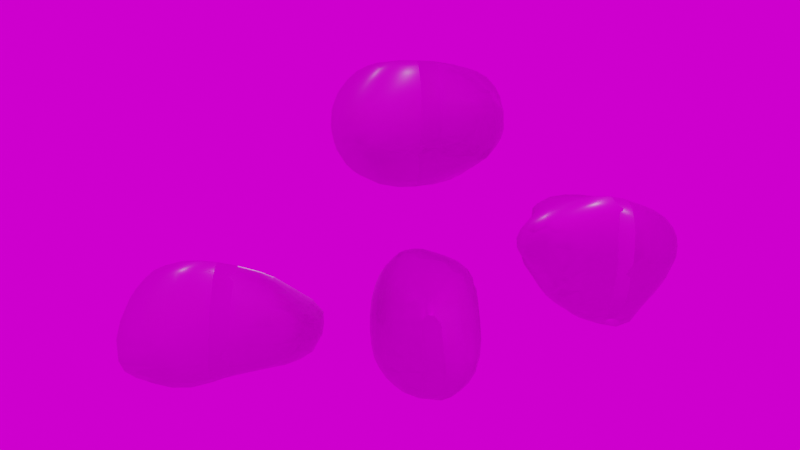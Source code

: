 # Source: Rocks-and-Trees.blend  (saved by Blender 3.6.11; exported with 4.5.12 LTS)
import bpy
from mathutils import Matrix  # noqa: F401  (used for matrix-valued properties, if any)

bpy.ops.wm.read_factory_settings(use_empty=True)
scene = bpy.context.scene
scene.name = 'Scene'

# ---- collections
col_lighting_rig = bpy.data.collections.new('Lighting Rig'); scene.collection.children.link(col_lighting_rig)
col_rocks = bpy.data.collections.new('Rocks'); scene.collection.children.link(col_rocks)

# ---- images (referenced by path relative to the original .blend; pixels are not part of the script)
import os
ASSET_DIR = os.environ.get("B2B_ASSET_DIR", "")  # directory of the original .blend (textures are referenced by path, not embedded)
HERE = os.path.dirname(os.path.abspath(__file__))  # packed textures are extracted next to this script under _unpacked/

def load_image(name, relpath, width, height, colorspace="sRGB"):
    """Load a texture the original file referenced (path relative to the .blend, or extracted next to this script)."""
    p = next((c for c in (os.path.join(HERE, relpath), os.path.join(ASSET_DIR, relpath)) if relpath and os.path.exists(c)), "")
    if p:
        img = bpy.data.images.load(p, check_existing=True)
        img.name = name
    else:  # same state as the original file: an image datablock whose file is absent (Cycles renders it pink)
        img = bpy.data.images.new(name, width, height)
        img.source = "FILE"
        img.filepath = "//" + (relpath or name)
    img.colorspace_settings.name = colorspace
    return img
img_rock_08_nor_gl_2k_exr = load_image('rock_08_nor_gl_2k.exr', 'Textures/HDRI/Rock/Rock8-polyhaven/textures/rock_08_nor_gl_2k.exr', 1024, 1024, 'Non-Color')
img_rock_08_disp_2k_png = load_image('rock_08_disp_2k.png', 'Textures/HDRI/Rock/Rock8-polyhaven/textures/rock_08_disp_2k.png', 1024, 1024, 'sRGB')
img_rock_08_diff_2k_jpg = load_image('rock_08_diff_2k.jpg', 'Textures/HDRI/Rock/Rock8-polyhaven/textures/rock_08_diff_2k.jpg', 1024, 1024, 'sRGB')
img_rock_08_rough_2k_jpg = load_image('rock_08_rough_2k.jpg', 'Textures/HDRI/Rock/Rock8-polyhaven/textures/rock_08_rough_2k.jpg', 1024, 1024, 'sRGB')
img_slate2_tiled_albedo2_png = load_image('slate2-tiled-albedo2.png', 'Textures/PBR/slate2-tiled/slate2-tiled-albedo2.png', 1024, 1024, 'sRGB')
img_slate2_tiled_rough_png = load_image('slate2-tiled-rough.png', 'Textures/PBR/slate2-tiled/slate2-tiled-rough.png', 1024, 1024, 'Non-Color')
img_slate2_tiled_ogl_png = load_image('slate2-tiled-ogl.png', 'Textures/PBR/slate2-tiled/slate2-tiled-ogl.png', 1024, 1024, 'Non-Color')
img_slate2_tiled_height_png = load_image('slate2-tiled-height.png', 'Textures/PBR/slate2-tiled/slate2-tiled-height.png', 1024, 1024, 'Non-Color')
img_felsenlabyrinth_4k_hdr = load_image('felsenlabyrinth_4k.hdr', 'Textures/HDRI/felsenlabyrinth_4k.hdr', 1024, 1024, 'Linear Rec.709')

# ---- materials (node trees are filled in below, after node groups)
mat_rock = bpy.data.materials.new('Rock')
mat_material_001 = bpy.data.materials.new('Material.001')
mat_material_001.displacement_method = 'BOTH'

# ---- material node trees
mat_rock.use_nodes = True; mat_rock.node_tree.nodes.clear()
_N = mat_rock.node_tree.nodes; _L = mat_rock.node_tree.links
n0 = _N.new('ShaderNodeBsdfPrincipled'); n0.name = 'Principled BSDF'; n0.location = (65, 690)
n0.distribution = 'GGX'
n0.subsurface_method = 'RANDOM_WALK_SKIN'
n0.inputs[3].default_value = 1.45
n0.inputs[27].default_value = (0.0, 0.0, 0.0, 1.0)
n0.inputs[28].default_value = 1.0
n1 = _N.new('ShaderNodeOutputMaterial'); n1.name = 'Material Output'; n1.location = (355, 690)
n2 = _N.new('ShaderNodeNormalMap'); n2.name = 'Normal Map'; n2.location = (-136, 119)
n3 = _N.new('ShaderNodeTexImage'); n3.name = 'Image Texture.001'; n3.location = (-434, 19)
n3.image = img_rock_08_nor_gl_2k_exr
n3.projection = 'BOX'
n4 = _N.new('ShaderNodeTexImage'); n4.name = 'Image Texture.002'; n4.location = (-437, 370)
n4.image = img_rock_08_disp_2k_png
n4.projection = 'BOX'
n5 = _N.new('ShaderNodeTexImage'); n5.name = 'Image Texture.003'; n5.location = (-437, 1004)
n5.image = img_rock_08_diff_2k_jpg
n5.projection = 'BOX'
n6 = _N.new('ShaderNodeMapping'); n6.name = 'Mapping'; n6.location = (-810, 447)
n6.inputs[1].default_value = (0.0, -0.1, 0.0)
n7 = _N.new('ShaderNodeTexCoord'); n7.name = 'Texture Coordinate'; n7.location = (-1001, 448)
n8 = _N.new('ShaderNodeTexImage'); n8.name = 'Image Texture'; n8.location = (-435, 673)
n8.image = img_rock_08_rough_2k_jpg
_L.new(n0.outputs[0], n1.inputs[0])
_L.new(n5.outputs[0], n0.inputs[0])
_L.new(n7.outputs[0], n6.inputs[0])
_L.new(n6.outputs[0], n5.inputs[0])
_L.new(n2.outputs[0], n0.inputs[5])
_L.new(n3.outputs[0], n2.inputs[1])
_L.new(n6.outputs[0], n3.inputs[0])
_L.new(n6.outputs[0], n4.inputs[0])
_L.new(n4.outputs[0], n0.inputs[2])
n1.is_active_output = True
mat_material_001.use_nodes = True; mat_material_001.node_tree.nodes.clear()
_N = mat_material_001.node_tree.nodes; _L = mat_material_001.node_tree.links
n0 = _N.new('NodeFrame'); n0.name = 'Frame'; n0.location = (-1225, 81)
n0.label = 'Mapping'
n0.width = 400
n1 = _N.new('NodeFrame'); n1.name = 'Frame.001'; n1.location = (-773, 429)
n1.label = 'Textures'
n1.width = 358
n2 = _N.new('ShaderNodeBsdfPrincipled'); n2.name = 'Principled BSDF'; n2.location = (10, 300)
n2.distribution = 'GGX'
n2.subsurface_method = 'RANDOM_WALK_SKIN'
n2.inputs[3].default_value = 1.45
n2.inputs[27].default_value = (0.0, 0.0, 0.0, 1.0)
n2.inputs[28].default_value = 1.0
n3 = _N.new('ShaderNodeMapping'); n3.name = 'Mapping'; n3.location = (230, -40)
n4 = _N.new('ShaderNodeTexCoord'); n4.name = 'Texture Coordinate'; n4.location = (30, -40)
n5 = _N.new('ShaderNodeTexImage'); n5.name = 'Image Texture.001'; n5.location = (86, -40)
n5.label = 'Base Color'
n5.image = img_slate2_tiled_albedo2_png
n5.projection = 'BOX'
n6 = _N.new('NodeReroute'); n6.name = 'Reroute'; n6.location = (36, -430)
n6.width = 16
n6.socket_idname = 'NodeSocketVector'
n7 = _N.new('ShaderNodeNormalMap'); n7.name = 'Normal Map'; n7.location = (-289, -286)
n8 = _N.new('ShaderNodeTexImage'); n8.name = 'Image Texture.003'; n8.location = (79, -344)
n8.label = 'Roughness'
n8.image = img_slate2_tiled_rough_png
n8.projection = 'BOX'
n9 = _N.new('ShaderNodeTexImage'); n9.name = 'Image Texture.005'; n9.location = (89, -679)
n9.image = img_slate2_tiled_ogl_png
n9.projection = 'BOX'
n10 = _N.new('ShaderNodeOutputMaterial'); n10.name = 'Material Output'; n10.location = (488, -255)
n11 = _N.new('ShaderNodeTexImage'); n11.name = 'Image Texture'; n11.location = (82, -1019)
n11.label = 'Displacement'
n11.image = img_slate2_tiled_height_png
n11.projection = 'BOX'
n12 = _N.new('ShaderNodeDisplacement'); n12.name = 'Displacement'; n12.location = (110, -376)
n12.inputs[2].default_value = 0.2
n3.parent = n0
n4.parent = n0
n5.parent = n1
n6.parent = n1
n8.parent = n1
n9.parent = n1
n11.parent = n1
_L.new(n2.outputs[0], n10.inputs[0])
_L.new(n11.outputs[0], n12.inputs[0])
_L.new(n12.outputs[0], n10.inputs[2])
_L.new(n5.outputs[0], n2.inputs[0])
_L.new(n8.outputs[0], n2.inputs[2])
_L.new(n6.outputs[0], n5.inputs[0])
_L.new(n6.outputs[0], n8.inputs[0])
_L.new(n6.outputs[0], n11.inputs[0])
_L.new(n3.outputs[0], n6.inputs[0])
_L.new(n6.outputs[0], n9.inputs[0])
_L.new(n7.outputs[0], n2.inputs[5])
_L.new(n9.outputs[0], n7.inputs[1])
_L.new(n4.outputs[0], n3.inputs[0])
n10.is_active_output = True

# ---- world
world_world = bpy.data.worlds.new('World'); scene.world = world_world
world_world.use_nodes = True; world_world.node_tree.nodes.clear()
_N = world_world.node_tree.nodes; _L = world_world.node_tree.links
n0 = _N.new('ShaderNodeOutputWorld'); n0.name = 'World Output'; n0.location = (300, 300)
n1 = _N.new('ShaderNodeBackground'); n1.name = 'Background'; n1.location = (10, 300)
n2 = _N.new('ShaderNodeTexEnvironment'); n2.name = 'Environment Texture'; n2.location = (-316, 305)
n2.image = img_felsenlabyrinth_4k_hdr
_L.new(n1.outputs[0], n0.inputs[0])
_L.new(n2.outputs[0], n1.inputs[0])
n0.is_active_output = True
world_world.color = (0.05088, 0.05088, 0.05088)
world_world.use_sun_shadow = False
world_world.sun_shadow_jitter_overblur = 0.0

# ---- cameras
cam_camera = bpy.data.cameras.new('Camera')
cam_camera.clip_end = 100.0
cam_camera.ortho_scale = 7.314

# ---- lights
light_light = bpy.data.lights.new('Light', 'POINT')
light_light.transmission_factor = 0.0
light_light.energy = 1000.0
light_light.shadow_soft_size = 0.1
light_light.shadow_maximum_resolution = 0.006
light_light.use_absolute_resolution = True
light_light_001 = bpy.data.lights.new('Light.001', 'POINT')
light_light_001.transmission_factor = 0.0
light_light_001.energy = 1000.0
light_light_001.shadow_soft_size = 0.1
light_light_001.shadow_maximum_resolution = 0.006
light_light_001.use_absolute_resolution = True
light_light_002 = bpy.data.lights.new('Light.002', 'POINT')
light_light_002.transmission_factor = 0.0
light_light_002.energy = 1000.0
light_light_002.shadow_soft_size = 0.1
light_light_002.shadow_maximum_resolution = 0.006
light_light_002.use_absolute_resolution = True

# ---- meshes
me_cube = bpy.data.meshes.new('Cube')
me_cube.from_pydata([(-1.007, -1.06, -0.4004), (-1.039, -1.085, -0.1478), (-0.9857, -0.7443, -0.6897), (-1.039, -0.8399, -0.4833), (-1.094, -0.8265, -0.158), (-1.008, -0.4905, -0.7125), (-1.08, -0.5075, -0.459), (-1.122, -0.5064, -0.1463), (-1.008, -0.1799, -0.7155), (-1.083, -0.1798, -0.4451), (-1.12, -0.1797, -0.1331), (-0.6597, -1.349, -0.7115), (-0.7264, -1.418, -0.4881), (-0.7892, -1.486, -0.1633), (-0.6417, -1.049, -1.022), (-0.744, -1.159, -0.8145), (-0.8963, -1.19, -0.514), (-0.9421, -1.281, -0.1643), (-0.7117, -0.8283, -1.08), (-0.876, -0.8584, -0.833), (-0.9499, -0.9786, -0.6251), (-0.7491, -0.524, -1.161), (-0.8981, -0.5137, -0.9236), (-0.6367, -0.08886, -1.472), (-0.7484, -0.1909, -1.246), (-0.9003, -0.1812, -0.9612), (-0.3699, -1.71, -0.3834), (-0.4253, -1.757, -0.1618), (-0.3518, -1.296, -0.9964), (-0.4605, -1.412, -0.8066), (-0.4827, -1.592, -0.4968), (-0.5932, -1.652, -0.1628), (-0.2921, -1.012, -1.389), (-0.4247, -1.115, -1.144), (-0.5584, -1.249, -0.9311), (-0.3436, -0.8619, -1.559), (-0.5269, -0.8497, -1.296), (-0.4067, -0.6163, -1.74), (-0.5873, -0.5755, -1.407), (-0.4892, -0.2484, -1.746), (-0.6192, -0.3349, -1.458), (-0.1431, -1.745, -0.4137), (-0.1263, -1.851, -0.1611), (-0.1527, -1.316, -1.009), (-0.1619, -1.463, -0.8129), (-0.1526, -1.634, -0.5743), (-0.0907, -1.04, -1.466), (-0.1313, -1.166, -1.197), (-0.08913, -0.9049, -1.777), (0.05456, -0.5768, -2.386), (-0.09898, -0.6855, -2.135), (-0.002537, -0.309, -2.427), (-0.2177, -0.312, -2.212), (-1.034, -1.072, 0.15), (-0.9947, -1.046, 0.3902), (-1.091, -0.815, 0.1667), (-1.037, -0.8194, 0.4844), (-0.978, -0.7287, 0.7096), (-1.123, -0.5017, 0.1764), (-1.085, -0.4985, 0.4851), (-1.014, -0.4895, 0.748), (-1.125, -0.1782, 0.1879), (-1.091, -0.1757, 0.5008), (-1.009, -0.173, 0.8052), (-0.9138, -0.05537, 0.9784), (-0.786, -1.488, 0.1647), (-0.7372, -1.444, 0.4264), (-0.9312, -1.277, 0.1731), (-0.8575, -1.216, 0.5214), (-0.7533, -1.124, 0.7823), (-0.9291, -0.9727, 0.6336), (-0.8337, -0.8639, 0.8728), (-0.6967, -0.7614, 1.082), (-0.8938, -0.5457, 0.9435), (-0.7329, -0.5144, 1.13), (-0.9124, -0.3012, 0.9701), (-0.7792, -0.1808, 1.124), (-0.4254, -1.788, 0.1692), (-0.3595, -1.772, 0.416), (-0.6023, -1.658, 0.172), (-0.513, -1.588, 0.539), (-0.3982, -1.509, 0.7698), (-0.6512, -1.368, 0.6721), (-0.5035, -1.266, 0.9259), (-0.364, -1.133, 1.141), (-0.623, -1.014, 1.016), (-0.4693, -0.8894, 1.202), (-0.4704, -0.5517, 1.295), (-0.4873, -0.1921, 1.315), (-0.1085, -1.915, 0.1759), (-0.08172, -1.841, 0.5313), (0.07952, -1.791, 0.6923), (-0.1934, -1.726, 0.6433), (-0.06832, -1.65, 0.8241), (-0.08431, -1.396, 1.076), (-0.06801, -1.213, 1.231), (-0.09288, -0.9414, 1.364), (-0.1157, -0.5863, 1.445), (-0.1364, -0.1809, 1.468), (-0.0351, -0.03488, 1.516), (-0.9839, 0.116, -0.695), (-1.048, 0.1331, -0.4323), (-1.084, 0.1346, -0.122), (-0.9369, 0.3368, -0.6635), (-0.9655, 0.4258, -0.4355), (-1.01, 0.4244, -0.113), (-0.8792, 0.6225, -0.3421), (-0.9008, 0.6799, -0.09085), (-0.8052, 0.8243, 0.02349), (-0.634, 0.1576, -1.45), (-0.7601, 0.15, -1.203), (-0.8821, 0.1405, -0.9319), (-0.6077, 0.3724, -1.392), (-0.6918, 0.4473, -1.169), (-0.8239, 0.4416, -0.8414), (-0.856, 0.5452, -0.5939), (-0.616, 0.6261, -1.061), (-0.6749, 0.6741, -0.8155), (-0.7414, 0.7364, -0.4894), (-0.7827, 0.7865, -0.2233), (-0.6251, 0.8721, -0.3381), (-0.6762, 0.9161, -0.08286), (-0.4539, 0.1481, -1.743), (-0.4299, 0.472, -1.549), (-0.5393, 0.5617, -1.308), (-0.3397, 0.6487, -1.423), (-0.4333, 0.711, -1.18), (-0.4461, 0.8201, -0.8396), (-0.5502, 0.8426, -0.592), (-0.3541, 0.9104, -0.6573), (-0.4344, 0.9387, -0.4287), (-0.4344, 1.018, -0.09339), (0.05895, 0.1079, -2.294), (-0.1517, 0.1141, -2.148), (0.1534, 0.2974, -2.165), (-0.04348, 0.4758, -1.887), (-0.09739, 0.6864, -1.523), (-0.1351, 0.7924, -1.226), (-0.1528, 0.877, -0.9121), (-0.1613, 0.9415, -0.68), (-0.1614, 0.9897, -0.4261), (-0.1608, 1.061, -0.103), (-1.093, 0.1349, 0.1927), (-1.067, 0.1393, 0.4923), (-1.001, 0.151, 0.7611), (-0.8946, 0.1813, 0.9669), (-1.025, 0.4209, 0.197), (-1.007, 0.4246, 0.483), (-0.9519, 0.4337, 0.7332), (-0.8505, 0.4485, 0.9342), (-0.9275, 0.6661, 0.2104), (-0.9176, 0.6704, 0.4805), (-0.8766, 0.6745, 0.7117), (-0.7955, 0.6805, 0.8875), (-0.808, 0.8517, 0.2416), (-0.7984, 0.8731, 0.4902), (-0.7762, 0.8659, 0.7058), (-0.7413, 0.8291, 0.8395), (-0.7315, 0.1584, 1.136), (-0.6864, 0.4593, 1.094), (-0.6471, 0.7179, 1.014), (-0.65, 0.9961, 0.2315), (-0.638, 1.052, 0.5083), (-0.6299, 1.029, 0.7435), (-0.6193, 0.9079, 0.8991), (-0.5402, 1.138, 0.6), (-0.5423, 1.136, 0.7134), (-0.4881, 0.151, 1.293), (-0.4486, 0.4684, 1.231), (-0.4278, 0.7638, 1.117), (-0.4351, 1.111, 0.2505), (-0.5039, 1.129, 0.445), (-0.4991, 1.085, 0.8342), (-0.4271, 1.011, 0.9667), (-0.3742, 1.178, 0.4132), (-0.4175, 1.188, 0.5673), (-0.4144, 1.166, 0.7686), (-0.3703, 1.124, 0.8909), (-0.2169, 0.1464, 1.418), (-0.05214, 0.1448, 1.488), (-0.1378, 0.449, 1.351), (-0.03682, 0.3138, 1.443), (-0.1437, 0.7847, 1.191), (-0.1666, 1.152, 0.2487), (-0.08985, 1.194, 0.4583), (-0.08587, 1.15, 0.8851), (-0.1606, 1.048, 1.014), (-0.2541, 1.198, 0.4169), (-0.2081, 1.222, 0.5798), (-0.2063, 1.203, 0.7912), (-0.249, 1.137, 0.9053), (0.09989, -1.743, -0.3723), (0.2412, -1.82, -0.1296), (0.04008, -1.302, -0.9939), (0.1294, -1.414, -0.7966), (0.1762, -1.615, -0.4961), (0.3281, -1.703, -0.2469), (0.1833, -1.043, -1.492), (0.1521, -1.166, -1.162), (0.2358, -1.262, -0.9325), (0.2394, -0.9256, -1.837), (0.3169, -0.5926, -2.436), (0.2816, -0.757, -2.203), (0.3447, -0.2955, -2.538), (0.4388, -1.775, -0.01351), (0.3156, -1.369, -0.7002), (0.3873, -1.479, -0.4582), (0.5082, -1.608, -0.1353), (0.4297, -1.002, -1.485), (0.4633, -1.051, -1.203), (0.42, -1.195, -0.8345), (0.5017, -1.28, -0.4936), (0.6168, -1.381, -0.174), (0.6033, -0.8841, -1.746), (0.667, -0.9224, -1.421), (0.5814, -0.5481, -2.408), (0.6994, -0.6538, -2.171), (0.6693, -0.2883, -2.47), (0.9, -0.2857, -2.3), (0.6423, -0.9543, -1.116), (0.6032, -0.9948, -0.8406), (0.6027, -1.048, -0.5042), (0.6907, -1.155, -0.1548), (0.8723, -0.7805, -1.659), (0.8494, -0.8041, -1.306), (0.7677, -0.7661, -0.9086), (0.6891, -0.7656, -0.5226), (0.7271, -0.8832, -0.1498), (1.027, -0.5934, -1.859), (1.128, -0.5481, -1.421), (0.9412, -0.483, -0.9651), (0.7769, -0.5467, -0.6601), (1.162, -0.2706, -1.985), (1.301, -0.2336, -1.52), (1.112, -0.182, -1.086), (0.7111, -0.5972, -0.3788), (0.7486, -0.6394, -0.1214), (0.8698, -0.3343, -0.7482), (0.7594, -0.3923, -0.4872), (0.7629, -0.3831, -0.1487), (0.937, -0.1217, -0.7825), (0.8095, -0.1091, -0.4847), (0.7922, -0.1003, -0.1594), (0.2882, -1.912, 0.1871), (0.3263, -1.892, 0.5424), (0.1995, -1.808, 0.6992), (0.4704, -1.813, 0.6567), (0.3608, -1.705, 0.8473), (0.3773, -1.469, 1.097), (0.3761, -1.297, 1.24), (0.3447, -1.002, 1.42), (0.2947, -0.6258, 1.514), (0.2443, -0.2053, 1.52), (0.109, -0.0435, 1.535), (0.5074, -1.82, 0.2011), (0.541, -1.843, 0.4366), (0.6846, -1.628, 0.2017), (0.7276, -1.684, 0.5538), (0.6818, -1.635, 0.8049), (0.7262, -1.444, 0.07934), (0.8659, -1.512, 0.6966), (0.7963, -1.453, 0.946), (0.7771, -1.259, 1.171), (0.7626, -1.001, 1.327), (0.7031, -0.6335, 1.427), (0.6355, -0.2388, 1.433), (0.8159, -1.495, 0.2988), (0.8618, -1.523, 0.4805), (0.827, -1.292, 0.2034), (0.945, -1.336, 0.5735), (0.992, -1.25, 0.8938), (0.9642, -1.183, 1.1), (0.8664, -0.9772, 0.2036), (1.008, -1.011, 0.5525), (1.08, -0.9292, 0.8816), (0.9981, -0.96, 1.159), (1.092, -0.5806, 0.9896), (0.9838, -0.6155, 1.228), (1.066, -0.2149, 1.018), (0.941, -0.2308, 1.243), (0.8683, -0.6938, 0.1935), (1.006, -0.7336, 0.5017), (1.083, -0.7334, 0.7266), (0.862, -0.4117, 0.1789), (0.9931, -0.4537, 0.4936), (1.082, -0.4982, 0.7608), (0.8694, -0.1156, 0.1734), (0.9837, -0.1452, 0.4967), (1.065, -0.1823, 0.7799), (0.3274, 0.1191, -2.37), (0.4372, 0.245, -2.241), (0.1485, 0.2931, -2.167), (0.3054, 0.4759, -1.971), (0.2486, 0.6894, -1.574), (0.1994, 0.793, -1.256), (0.1613, 0.8883, -0.8757), (0.2556, 0.932, -0.6307), (0.04206, 0.9456, -0.6819), (0.1264, 0.9825, -0.4607), (0.1329, 1.045, -0.1281), (0.6512, -0.008941, -2.408), (0.83, 0.1222, -2.206), (0.7353, 0.4794, -1.777), (0.745, 0.565, -1.475), (0.4664, 0.6563, -1.556), (0.5372, 0.7041, -1.275), (0.4733, 0.8172, -0.8851), (0.4777, 0.8973, -0.5474), (0.5632, 0.9168, -0.3008), (0.3519, 0.9638, -0.3916), (0.4284, 0.9916, -0.1433), (1.12, 0.1155, -1.894), (1.234, 0.1386, -1.482), (1.11, 0.1521, -1.06), (1.015, 0.315, -1.732), (0.9389, 0.4658, -1.351), (0.9162, 0.4803, -0.8925), (0.8386, 0.5955, -0.5476), (0.8221, 0.6476, -0.3172), (0.7258, 0.6469, -1.12), (0.716, 0.7029, -0.8644), (0.7176, 0.7795, -0.5339), (0.7518, 0.8202, -0.1953), (0.6216, 0.9398, -0.05457), (0.9671, 0.1475, -0.7832), (0.8525, 0.1689, -0.4909), (0.8286, 0.1939, -0.169), (0.9274, 0.3643, -0.735), (0.8654, 0.4205, -0.497), (0.8513, 0.4948, -0.1842), (0.8452, 0.6741, -0.07673), (0.3008, 0.1368, 1.469), (0.1163, 0.1417, 1.502), (0.1972, 0.4535, 1.374), (0.0936, 0.3139, 1.452), (0.1721, 0.7886, 1.203), (0.126, 1.114, 0.2143), (0.1066, 1.166, 0.5357), (0.1109, 1.135, 0.8159), (0.1258, 1.014, 1.03), (-0.05131, 1.215, 0.6294), (-0.04951, 1.198, 0.7511), (0.6002, 0.1368, 1.381), (0.5371, 0.4851, 1.282), (0.5859, 0.8974, 0.9422), (0.4911, 0.7981, 1.123), (0.4166, 1.044, 0.1979), (0.4192, 1.066, 0.5211), (0.44, 1.027, 0.8186), (0.362, 0.9683, 1.008), (1.03, 0.1539, 0.993), (0.8922, 0.1436, 1.212), (0.957, 0.6247, 0.6687), (0.9522, 0.5158, 0.8885), (0.803, 0.4812, 1.134), (0.809, 0.8319, 0.1812), (0.8589, 0.7983, 0.5402), (0.7718, 0.7973, 0.8433), (0.7098, 0.7104, 1.054), (0.6437, 0.9609, 0.2041), (0.6577, 0.9596, 0.5044), (0.639, 0.9458, 0.729), (0.8901, 0.1884, 0.1745), (0.9853, 0.1778, 0.508), (1.048, 0.1478, 0.7809), (0.9075, 0.4772, 0.1782), (0.9812, 0.4952, 0.5291), (1.02, 0.4119, 0.7539), (0.8917, 0.6752, 0.1811), (0.9356, 0.6698, 0.434)], [], [(4, 3, 0, 1), (6, 5, 2, 3), (7, 6, 3, 4), (9, 8, 5, 6), (10, 9, 6, 7), (16, 15, 11, 12), (17, 16, 12, 13), (17, 1, 0, 16), (19, 18, 14, 15), (20, 19, 15, 16), (20, 3, 2, 19), (3, 20, 16, 0), (22, 21, 18, 19), (5, 22, 19, 2), (25, 24, 21, 22), (8, 25, 22, 5), (30, 12, 11, 29), (31, 30, 26, 27), (31, 13, 12, 30), (34, 33, 28, 29), (34, 15, 14, 33), (15, 34, 29, 11), (36, 35, 32, 33), (18, 36, 33, 14), (38, 37, 35, 36), (21, 38, 36, 18), (40, 39, 37, 38), (40, 24, 23, 39), (24, 40, 38, 21), (42, 27, 26, 41), (44, 29, 28, 43), (45, 30, 29, 44), (30, 45, 41, 26), (47, 33, 32, 46), (33, 47, 43, 28), (35, 48, 46, 32), (37, 50, 48, 35), (52, 51, 49, 50), (39, 52, 50, 37), (55, 4, 1, 53), (56, 55, 53, 54), (58, 7, 4, 55), (59, 58, 55, 56), (60, 59, 56, 57), (61, 10, 7, 58), (62, 61, 58, 59), (63, 62, 59, 60), (67, 17, 13, 65), (67, 53, 1, 17), (68, 67, 65, 66), (68, 54, 53, 67), (70, 56, 54, 68), (71, 70, 68, 69), (71, 57, 56, 70), (73, 60, 57, 71), (74, 73, 71, 72), (75, 63, 60, 73), (76, 75, 73, 74), (76, 64, 63, 75), (79, 31, 27, 77), (79, 65, 13, 31), (80, 79, 77, 78), (80, 66, 65, 79), (82, 68, 66, 80), (83, 82, 80, 81), (83, 69, 68, 82), (85, 71, 69, 83), (86, 85, 83, 84), (86, 72, 71, 85), (87, 74, 72, 86), (88, 76, 74, 87), (89, 77, 27, 42), (90, 78, 77, 89), (92, 80, 78, 90), (93, 92, 90, 91), (93, 81, 80, 92), (94, 83, 81, 93), (95, 84, 83, 94), (96, 86, 84, 95), (97, 87, 86, 96), (98, 88, 87, 97), (101, 100, 8, 9), (102, 101, 9, 10), (104, 103, 100, 101), (105, 104, 101, 102), (107, 106, 104, 105), (110, 109, 23, 24), (111, 110, 24, 25), (100, 111, 25, 8), (113, 112, 109, 110), (114, 113, 110, 111), (103, 114, 111, 100), (104, 115, 114, 103), (117, 116, 113, 114), (118, 117, 114, 115), (106, 118, 115, 104), (107, 119, 118, 106), (121, 120, 118, 119), (108, 121, 119, 107), (109, 122, 39, 23), (112, 123, 122, 109), (113, 124, 123, 112), (126, 125, 123, 124), (116, 126, 124, 113), (117, 127, 126, 116), (118, 128, 127, 117), (130, 129, 127, 128), (120, 130, 128, 118), (121, 131, 130, 120), (133, 132, 51, 52), (122, 133, 52, 39), (135, 134, 132, 133), (123, 135, 133, 122), (125, 136, 135, 123), (126, 137, 136, 125), (127, 138, 137, 126), (129, 139, 138, 127), (130, 140, 139, 129), (131, 141, 140, 130), (142, 102, 10, 61), (143, 142, 61, 62), (144, 143, 62, 63), (145, 144, 63, 64), (146, 105, 102, 142), (147, 146, 142, 143), (148, 147, 143, 144), (149, 148, 144, 145), (150, 107, 105, 146), (151, 150, 146, 147), (152, 151, 147, 148), (153, 152, 148, 149), (154, 108, 107, 150), (155, 154, 150, 151), (156, 155, 151, 152), (157, 156, 152, 153), (158, 145, 64, 76), (159, 149, 145, 158), (160, 153, 149, 159), (154, 161, 121, 108), (155, 162, 161, 154), (156, 163, 162, 155), (157, 164, 163, 156), (164, 157, 153, 160), (166, 165, 162, 163), (167, 158, 76, 88), (168, 159, 158, 167), (169, 160, 159, 168), (161, 170, 131, 121), (162, 171, 170, 161), (164, 173, 172, 163), (173, 164, 160, 169), (175, 174, 170, 171), (165, 175, 171, 162), (166, 176, 175, 165), (176, 166, 163, 172), (177, 176, 172, 173), (178, 167, 88, 98), (179, 178, 98, 99), (180, 168, 167, 178), (181, 180, 178, 179), (182, 169, 168, 180), (170, 183, 141, 131), (186, 173, 169, 182), (174, 187, 183, 170), (187, 188, 184, 183), (175, 188, 187, 174), (176, 189, 188, 175), (189, 190, 186, 185), (177, 190, 189, 176), (190, 177, 173, 186), (192, 42, 41, 191), (194, 44, 43, 193), (195, 45, 44, 194), (45, 195, 191, 41), (195, 196, 192, 191), (198, 47, 46, 197), (47, 198, 193, 43), (198, 199, 194, 193), (48, 200, 197, 46), (202, 50, 49, 201), (50, 202, 200, 48), (51, 203, 201, 49), (206, 195, 194, 205), (207, 196, 195, 206), (196, 207, 204, 192), (209, 198, 197, 208), (210, 199, 198, 209), (199, 210, 205, 194), (210, 211, 206, 205), (211, 212, 207, 206), (200, 213, 208, 197), (213, 214, 209, 208), (216, 202, 201, 215), (202, 216, 213, 200), (203, 217, 215, 201), (217, 218, 216, 215), (220, 210, 209, 219), (221, 211, 210, 220), (222, 212, 211, 221), (224, 214, 213, 223), (214, 224, 219, 209), (224, 225, 220, 219), (225, 226, 221, 220), (226, 227, 222, 221), (216, 228, 223, 213), (228, 229, 224, 223), (229, 230, 225, 224), (230, 231, 226, 225), (218, 232, 228, 216), (232, 233, 229, 228), (233, 234, 230, 229), (236, 227, 226, 235), (238, 231, 230, 237), (231, 238, 235, 226), (238, 239, 236, 235), (234, 240, 237, 230), (240, 241, 238, 237), (241, 242, 239, 238), (243, 89, 42, 192), (244, 90, 89, 243), (245, 91, 90, 244), (246, 247, 245, 244), (247, 93, 91, 245), (248, 94, 93, 247), (249, 95, 94, 248), (250, 96, 95, 249), (251, 97, 96, 250), (252, 98, 97, 251), (253, 99, 98, 252), (254, 243, 192, 204), (255, 244, 243, 254), (207, 256, 254, 204), (256, 257, 255, 254), (257, 246, 244, 255), (258, 247, 246, 257), (212, 259, 256, 207), (260, 261, 258, 257), (261, 248, 247, 258), (262, 249, 248, 261), (263, 250, 249, 262), (264, 251, 250, 263), (265, 252, 251, 264), (267, 257, 256, 266), (268, 259, 212, 222), (259, 268, 266, 256), (268, 269, 267, 266), (269, 260, 257, 267), (270, 261, 260, 269), (271, 262, 261, 270), (227, 272, 268, 222), (272, 273, 269, 268), (273, 274, 270, 269), (274, 275, 271, 270), (275, 263, 262, 271), (276, 277, 275, 274), (277, 264, 263, 275), (278, 279, 277, 276), (279, 265, 264, 277), (280, 272, 227, 236), (281, 273, 272, 280), (282, 274, 273, 281), (239, 283, 280, 236), (283, 284, 281, 280), (284, 285, 282, 281), (285, 276, 274, 282), (242, 286, 283, 239), (286, 287, 284, 283), (287, 288, 285, 284), (288, 278, 276, 285), (132, 289, 203, 51), (134, 291, 289, 132), (291, 292, 290, 289), (135, 292, 291, 134), (136, 293, 292, 135), (137, 294, 293, 136), (138, 295, 294, 137), (139, 297, 295, 138), (297, 298, 296, 295), (140, 298, 297, 139), (141, 299, 298, 140), (289, 300, 217, 203), (300, 301, 218, 217), (290, 301, 300, 289), (292, 302, 301, 290), (293, 304, 302, 292), (304, 305, 303, 302), (294, 305, 304, 293), (295, 306, 305, 294), (296, 307, 306, 295), (298, 309, 307, 296), (309, 310, 308, 307), (299, 310, 309, 298), (301, 311, 232, 218), (311, 312, 233, 232), (312, 313, 234, 233), (302, 314, 311, 301), (314, 315, 312, 311), (303, 315, 314, 302), (315, 316, 313, 312), (305, 319, 315, 303), (319, 320, 316, 315), (306, 320, 319, 305), (320, 321, 317, 316), (307, 321, 320, 306), (321, 322, 318, 317), (308, 322, 321, 307), (310, 323, 322, 308), (313, 324, 240, 234), (324, 325, 241, 240), (325, 326, 242, 241), (316, 327, 324, 313), (327, 328, 325, 324), (317, 328, 327, 316), (328, 329, 326, 325), (318, 329, 328, 317), (322, 330, 329, 318), (331, 332, 253, 252), (332, 179, 99, 253), (333, 334, 332, 331), (181, 334, 333, 180), (334, 181, 179, 332), (335, 182, 180, 333), (183, 336, 299, 141), (184, 337, 336, 183), (186, 339, 338, 185), (339, 186, 182, 335), (188, 340, 337, 184), (340, 341, 338, 337), (189, 341, 340, 188), (341, 189, 185, 338), (342, 331, 252, 265), (343, 333, 331, 342), (345, 335, 333, 343), (336, 346, 310, 299), (337, 347, 346, 336), (338, 348, 347, 337), (348, 349, 345, 344), (339, 349, 348, 338), (349, 339, 335, 345), (350, 351, 279, 278), (351, 342, 265, 279), (353, 354, 351, 350), (354, 343, 342, 351), (356, 357, 353, 352), (357, 358, 354, 353), (345, 358, 357, 344), (358, 345, 343, 354), (323, 359, 355, 322), (346, 359, 323, 310), (359, 360, 356, 355), (347, 360, 359, 346), (360, 361, 357, 356), (348, 361, 360, 347), (361, 348, 344, 357), (326, 362, 286, 242), (362, 363, 287, 286), (363, 364, 288, 287), (364, 350, 278, 288), (329, 365, 362, 326), (365, 366, 363, 362), (366, 367, 364, 363), (353, 367, 366, 352), (367, 353, 350, 364), (330, 368, 365, 329), (355, 368, 330, 322), (368, 369, 366, 365), (356, 369, 368, 355), (369, 356, 352, 366)])
me_cube.polygons.foreach_set('use_smooth', [True] * 368)
me_cube.materials.append(mat_rock)
me_cube.remesh_voxel_size = 0.35
me_cube.use_mirror_vertex_groups = False
me_cube.update()
me_cube_001 = bpy.data.meshes.new('Cube.001')
me_cube_001.from_pydata([(-1.931, -1.175, -1.139), (-2.001, -1.26, -0.9817), (-2.014, -1.295, -0.6053), (-1.952, -1.221, -0.343), (-1.983, -0.9857, -1.182), (-2.104, -0.9837, -0.9789), (-2.142, -0.9732, -0.6034), (-2.018, -0.9766, -0.2193), (-1.998, -0.6034, -1.186), (-2.162, -0.5982, -0.9741), (-2.228, -0.5894, -0.5968), (-2.149, -0.5815, -0.2273), (-1.964, -0.3068, -1.145), (-2.088, -0.1835, -0.997), (-2.246, -0.2014, -0.5874), (-2.212, -0.1929, -0.2212), (-1.578, -1.555, -1.151), (-1.661, -1.628, -0.9772), (-1.696, -1.658, -0.6057), (-1.625, -1.594, -0.3109), (-1.731, -1.331, -1.202), (-1.859, -1.451, -0.9803), (-1.884, -1.482, -0.6061), (-1.768, -1.381, -0.1964), (-1.766, -0.9891, -1.306), (-1.887, -1.099, -0.09678), (-1.765, -0.6086, -1.304), (-1.792, -0.197, -1.194), (-1.92, -0.05148, -1.102), (-1.186, -1.905, -0.8164), (-1.189, -1.912, -0.6896), (-1.368, -1.63, -1.208), (-1.344, -1.824, -0.9562), (-1.341, -1.868, -0.5824), (-1.393, -1.689, -0.2037), (-1.375, -1.37, -1.348), (-1.524, -1.511, -0.07167), (-1.378, -0.9924, -1.432), (-1.383, -0.6137, -1.406), (-1.383, -0.2271, -1.3), (-0.9878, -1.974, -0.9077), (-1.02, -1.974, -0.5802), (-0.9074, -1.931, -0.3517), (-0.9878, -1.726, -1.279), (-0.9829, -1.9, -1.079), (-1.153, -1.894, -0.4534), (-1.009, -1.862, -0.2321), (-0.992, -1.376, -1.444), (-0.9957, -0.9986, -1.473), (-0.9992, -0.6168, -1.426), (-0.9987, -0.2277, -1.319), (-0.6008, -1.992, -0.9582), (-0.5973, -2.029, -0.6011), (-0.5931, -1.957, -0.2859), (-0.6052, -1.746, -1.284), (-0.6047, -1.907, -1.121), (-0.5879, -1.879, -0.1069), (-0.6085, -1.377, -1.44), (-0.6112, -1.001, -1.446), (-0.6104, -0.6174, -1.394), (-0.6073, -0.2246, -1.3), (-0.2187, -1.94, -0.8676), (-0.2089, -1.993, -0.5975), (-0.2045, -1.956, -0.2642), (-0.2196, -1.691, -1.231), (-0.2219, -1.864, -1.048), (-0.2014, -1.889, -0.08666), (-0.2226, -1.375, -1.345), (-0.2226, -0.9984, -1.371), (-0.2166, -0.6136, -1.333), (-0.2104, -0.2193, -1.261), (-1.949, -0.8498, 0.01117), (-2.001, -0.5759, 0.1004), (-2.027, -0.2203, 0.1927), (-1.933, -0.1103, 0.3621), (-1.645, -1.272, 0.07641), (-1.761, -0.999, 0.1754), (-1.613, -0.8877, 0.4148), (-1.879, -0.5695, 0.2832), (-1.667, -0.536, 0.5466), (-1.534, -0.3797, 0.7055), (-1.905, -0.3647, 0.3265), (-1.787, -0.2185, 0.5102), (-1.565, -0.1875, 0.7328), (-1.283, -1.587, 0.03701), (-1.411, -1.383, 0.187), (-1.284, -1.237, 0.4295), (-1.525, -1.132, 0.3214), (-1.381, -0.9911, 0.557), (-1.223, -0.8399, 0.7495), (-1.471, -0.6355, 0.6727), (-1.358, -0.5402, 0.7781), (-1.368, -0.1921, 0.8339), (-0.9601, -1.635, 0.161), (-0.821, -1.529, 0.344), (-1.072, -1.486, 0.2889), (-0.9486, -1.327, 0.5231), (-0.8189, -1.153, 0.7207), (-1.07, -1.088, 0.6884), (-0.9628, -0.9718, 0.797), (-0.9825, -0.5848, 0.92), (-0.984, -0.1961, 0.9518), (-0.5882, -1.736, 0.1491), (-0.5875, -1.56, 0.3773), (-0.5895, -1.372, 0.5749), (-0.5915, -1.183, 0.7449), (-0.5949, -0.9722, 0.8618), (-0.5972, -0.5862, 0.9625), (-0.6009, -0.2004, 0.9653), (-0.1993, -1.764, 0.1494), (-0.1992, -1.579, 0.3958), (-0.2011, -1.385, 0.5968), (-0.2039, -1.193, 0.7476), (-0.2073, -0.9712, 0.8434), (-0.2108, -0.5883, 0.9288), (-0.2146, -0.2035, 0.9249), (-2.058, 0.1815, -0.8981), (-2.224, 0.1918, -0.5805), (-2.23, 0.1978, -0.2138), (-2.024, 0.5804, -0.8303), (-2.174, 0.5864, -0.5793), (-2.201, 0.5869, -0.2083), (-1.961, 0.8862, -0.7627), (-2.035, 1.002, -0.5999), (-2.127, 0.9786, -0.2038), (-1.98, 1.276, -0.4989), (-2.007, 1.33, -0.2011), (-1.66, 0.1698, -1.124), (-1.837, 0.1689, -1.059), (-1.575, 0.374, -1.09), (-1.724, 0.5381, -1.006), (-1.786, 0.9997, -0.8396), (-1.907, 1.137, -0.7139), (-1.672, 1.364, -0.79), (-1.873, 1.391, -0.6007), (-1.909, 1.513, -0.1993), (-1.582, 1.572, -0.7427), (-1.677, 1.675, -0.5744), (-1.742, 1.756, -0.1982), (-1.383, 0.1697, -1.174), (-1.382, 0.438, -1.106), (-1.378, 0.6393, -1.058), (-1.376, 0.9735, -0.9886), (-1.378, 1.37, -0.8889), (-1.371, 1.644, -0.7748), (-1.394, 1.853, -0.5799), (-1.532, 1.921, -0.1952), (-1.278, 1.97, -0.4623), (-1.356, 2.029, -0.1962), (-0.9957, 0.1701, -1.203), (-0.9928, 0.5244, -1.114), (-0.9915, 0.7288, -1.075), (-0.9894, 0.9752, -1.031), (-0.9869, 1.365, -0.9404), (-0.9573, 1.772, -0.7969), (-1.06, 1.892, -0.6938), (-0.8068, 1.924, -0.7189), (-0.9561, 2.017, -0.5802), (-0.985, 2.161, -0.1961), (-0.6028, 0.1737, -1.197), (-0.5709, 0.6075, -1.108), (-0.6835, 0.7635, -1.08), (-0.418, 0.7834, -1.082), (-0.5675, 0.9403, -1.056), (-0.5925, 1.368, -0.9727), (-0.5927, 1.758, -0.8376), (-0.5917, 1.936, -0.7301), (-0.594, 2.082, -0.5678), (-0.5951, 2.212, -0.1968), (-0.2046, 0.1789, -1.178), (-0.1995, 0.5797, -1.116), (-0.1969, 0.8053, -1.085), (-0.1952, 1.004, -1.057), (-0.194, 1.369, -0.9934), (-0.1948, 1.757, -0.8632), (-0.1953, 1.946, -0.7414), (-0.1985, 2.097, -0.5675), (-0.2023, 2.212, -0.2005), (-2.098, 0.202, 0.164), (-1.954, 0.2036, 0.3866), (-2.083, 0.5914, 0.1653), (-1.948, 0.5922, 0.3806), (-2.008, 0.9875, 0.1909), (-1.928, 0.8622, 0.3566), (-1.957, 1.268, 0.08111), (-1.785, 0.203, 0.5844), (-1.591, 0.2021, 0.7485), (-1.777, 0.5933, 0.581), (-1.581, 0.5913, 0.7367), (-1.898, 1.113, 0.3124), (-1.745, 0.9799, 0.5408), (-1.557, 0.8346, 0.7146), (-1.864, 1.384, 0.1904), (-1.668, 1.363, 0.4556), (-1.675, 1.696, 0.1744), (-1.587, 1.601, 0.3789), (-1.369, 0.1988, 0.8436), (-1.372, 0.5902, 0.8195), (-1.499, 1.09, 0.6937), (-1.38, 0.9718, 0.7641), (-1.38, 1.375, 0.6543), (-1.262, 1.249, 0.7389), (-1.474, 1.893, 0.1779), (-1.335, 1.744, 0.4371), (-1.285, 2.003, 0.181), (-1.178, 1.921, 0.3377), (-0.9871, 0.1946, 0.932), (-0.9901, 0.5873, 0.8916), (-0.9924, 0.9803, 0.8321), (-0.9887, 1.488, 0.6842), (-0.9925, 1.304, 0.7553), (-0.9886, 1.753, 0.5335), (-0.9871, 2.09, 0.1787), (-0.9854, 1.954, 0.3656), (-0.6045, 0.1903, 0.9336), (-0.6069, 0.5845, 0.8855), (-0.6083, 0.9774, 0.8156), (-0.6086, 1.473, 0.6729), (-0.6088, 1.286, 0.7366), (-0.6048, 1.751, 0.5389), (-0.5981, 2.129, 0.1732), (-0.6012, 1.972, 0.3761), (-0.2167, 0.1882, 0.8888), (-0.2179, 0.5832, 0.8358), (-0.06216, 1.139, 0.6832), (-0.2004, 0.9989, 0.7501), (-0.2013, 1.357, 0.6514), (-0.3189, 1.225, 0.7105), (-0.2155, 1.754, 0.4815), (-0.2057, 2.107, 0.1712), (-0.2127, 1.951, 0.3491), (0.02243, -1.905, -0.7869), (0.1732, -1.931, -0.568), (0.1891, -1.921, -0.3153), (0.0996, -1.598, -1.148), (0.2046, -1.768, -0.973), (0.289, -1.881, -0.6627), (0.1901, -1.884, -0.1341), (0.2118, -1.405, -1.195), (0.364, -1.532, -1.102), (0.1771, -0.9922, -1.279), (0.1831, -0.6066, -1.267), (0.1901, -0.213, -1.22), (0.4142, -1.893, -0.4279), (0.4177, -1.895, -0.3715), (0.5746, -1.672, -0.9064), (0.5608, -1.854, -0.5558), (0.5679, -1.874, -0.2355), (0.5739, -1.29, -1.14), (0.5683, -1.466, -1.073), (0.5798, -0.9869, -1.193), (0.5842, -0.5991, -1.209), (0.5902, -0.2065, -1.196), (0.9678, -1.601, -0.8153), (0.9759, -1.759, -0.5766), (0.981, -1.825, -0.2092), (0.8067, -1.194, -1.106), (0.955, -1.342, -1.021), (0.9536, -0.9514, -1.12), (1.06, -1.051, -1.069), (0.9822, -0.5943, -1.159), (0.9849, -0.2025, -1.167), (1.187, -1.549, -0.7553), (1.352, -1.625, -0.5404), (1.399, -1.66, -0.244), (1.339, -1.333, -0.8257), (1.459, -1.447, -0.6326), (1.524, -1.515, -0.1528), (1.175, -0.8013, -1.099), (1.332, -0.9514, -1.007), (1.216, -0.5887, -1.114), (1.4, -0.5845, -1.045), (1.256, -0.1998, -1.129), (1.442, -0.1976, -1.083), (1.51, -1.524, -0.4137), (1.507, -1.523, -0.3546), (1.528, -1.173, -0.7424), (1.581, -1.339, -0.5375), (1.595, -1.384, -0.2486), (1.583, -0.9702, -0.7977), (1.72, -0.9799, -0.5841), (1.738, -0.9828, -0.2116), (1.662, -0.5857, -0.8783), (1.831, -0.5866, -0.5834), (1.818, -0.587, -0.2187), (1.706, -0.1958, -0.9147), (1.895, -0.1901, -0.5581), (1.875, -0.1889, -0.25), (1.894, -0.04663, -0.4181), (1.892, -0.04586, -0.3908), (0.1922, -1.747, 0.1515), (0.1917, -1.571, 0.3816), (0.209, -1.321, 0.6079), (0.08773, -1.168, 0.717), (0.3437, -1.133, 0.6911), (0.2033, -1.0, 0.7696), (0.1804, -0.5908, 0.8579), (0.1769, -0.2052, 0.852), (0.5884, -1.708, 0.1573), (0.5839, -1.544, 0.3466), (0.5792, -1.349, 0.5161), (0.6077, -0.9991, 0.6869), (0.5046, -0.8982, 0.7439), (0.7509, -0.7294, 0.6891), (0.6087, -0.6008, 0.7521), (0.7285, -0.1111, 0.6851), (0.5919, -0.2255, 0.745), (0.9411, -1.633, 0.1652), (0.7853, -1.522, 0.3179), (1.039, -1.477, 0.2896), (0.936, -1.357, 0.4087), (0.9683, -0.9806, 0.5794), (0.9213, -0.6021, 0.6366), (0.7651, -0.4793, 0.6991), (0.9182, -0.2254, 0.6205), (0.7628, -0.3683, 0.6941), (1.269, -1.612, 0.05212), (1.357, -1.372, 0.1485), (1.185, -1.226, 0.3447), (1.424, -0.9806, 0.2232), (1.232, -0.9789, 0.3894), (1.452, -0.5908, 0.2511), (1.265, -0.5938, 0.4115), (1.46, -0.1998, 0.2594), (1.272, -0.204, 0.4008), (1.54, -1.25, -0.01141), (1.585, -0.977, 0.03507), (1.63, -0.588, 0.07112), (1.666, -0.1952, 0.08574), (0.196, 0.1849, -1.168), (0.1998, 0.5836, -1.122), (0.2016, 0.8471, -1.092), (0.2028, 1.046, -1.068), (0.2039, 1.371, -1.019), (0.2035, 1.757, -0.8904), (0.2028, 1.956, -0.7545), (0.1994, 2.105, -0.5709), (0.1947, 2.19, -0.2058), (0.5934, 0.1887, -1.162), (0.5952, 0.5863, -1.121), (0.5966, 0.8516, -1.094), (0.5972, 1.05, -1.072), (0.5976, 1.373, -1.033), (0.5979, 1.76, -0.909), (0.5964, 1.965, -0.7676), (0.5946, 2.109, -0.5776), (0.5902, 2.152, -0.2102), (0.9863, 0.1907, -1.137), (0.9655, 0.5613, -1.101), (1.078, 0.6758, -1.073), (0.8227, 0.8183, -1.086), (0.9637, 0.9641, -1.062), (0.9849, 1.374, -1.012), (0.988, 1.764, -0.8824), (0.9843, 1.944, -0.7514), (0.9866, 2.062, -0.5836), (0.9862, 2.093, -0.2088), (1.224, 0.1917, -1.105), (1.408, 0.1934, -1.065), (1.185, 0.4103, -1.086), (1.329, 0.5629, -1.043), (1.365, 0.9869, -0.9915), (1.368, 1.375, -0.9213), (1.328, 1.743, -0.8043), (1.448, 1.878, -0.5874), (1.475, 1.89, -0.2075), (1.162, 1.914, -0.7265), (1.252, 1.988, -0.5857), (1.277, 2.013, -0.2076), (1.714, 0.1983, -0.9052), (1.887, 0.2015, -0.6212), (1.898, 0.2017, -0.1767), (1.697, 0.593, -0.8718), (1.88, 0.5949, -0.6155), (1.898, 0.5965, -0.1767), (1.679, 0.9888, -0.8514), (1.877, 0.9706, -0.5533), (1.872, 0.9706, -0.2478), (1.625, 1.377, -0.8073), (1.784, 1.383, -0.5868), (1.767, 1.38, -0.2167), (1.564, 1.593, -0.7584), (1.635, 1.679, -0.5856), (1.641, 1.685, -0.2119), (1.914, 0.202, -0.4421), (1.913, 0.2024, -0.3653), (1.909, 0.5963, -0.4358), (1.91, 0.5964, -0.3672), (1.893, 0.8168, -0.4095), (1.892, 0.8165, -0.3924), (0.1752, 0.1868, 0.8087), (0.317, 0.7041, 0.6771), (0.1838, 0.5779, 0.7439), (0.1803, 0.996, 0.657), (0.05859, 0.8821, 0.7163), (0.1713, 1.363, 0.5512), (0.2547, 1.881, 0.2822), (0.1449, 1.758, 0.3872), (0.1547, 2.032, 0.1709), (-0.006345, 1.925, 0.318), (0.6623, 0.1822, 0.6607), (0.4706, 0.1843, 0.7253), (0.5416, 0.5749, 0.6276), (0.3989, 0.4415, 0.7006), (0.5619, 0.9731, 0.5291), (0.7505, 1.543, 0.2914), (0.598, 1.397, 0.3939), (0.6062, 1.756, 0.2467), (0.492, 1.633, 0.345), (0.5795, 2.008, 0.04996), (0.9519, 0.1848, 0.5384), (0.9543, 0.5798, 0.4599), (1.117, 1.101, 0.278), (0.974, 0.9712, 0.3659), (0.9765, 1.397, 0.257), (0.8561, 1.292, 0.3314), (0.9704, 1.754, 0.1267), (0.9743, 1.965, -0.01575), (1.448, 0.1933, 0.2538), (1.257, 0.189, 0.3736), (1.408, 0.5876, 0.2345), (1.215, 0.5834, 0.3363), (1.323, 0.9768, 0.2156), (1.174, 0.839, 0.3071), (1.355, 1.372, 0.119), (1.339, 1.745, 0.01586), (1.18, 1.929, -0.05555), (1.682, 0.1993, 0.07841), (1.683, 0.5921, 0.06006), (1.663, 0.9861, 0.03714), (1.602, 1.373, -0.01284), (1.555, 1.593, -0.04785)], [], [(5, 4, 0, 1), (6, 5, 1, 2), (7, 6, 2, 3), (9, 8, 4, 5), (10, 9, 5, 6), (11, 10, 6, 7), (13, 12, 8, 9), (14, 13, 9, 10), (15, 14, 10, 11), (21, 20, 16, 17), (21, 1, 0, 20), (22, 21, 17, 18), (22, 2, 1, 21), (23, 22, 18, 19), (23, 3, 2, 22), (4, 24, 20, 0), (25, 7, 3, 23), (8, 26, 24, 4), (12, 27, 26, 8), (13, 28, 27, 12), (32, 17, 16, 31), (33, 32, 29, 30), (33, 18, 17, 32), (34, 19, 18, 33), (20, 35, 31, 16), (36, 23, 19, 34), (24, 37, 35, 20), (26, 38, 37, 24), (27, 39, 38, 26), (41, 30, 29, 40), (44, 32, 31, 43), (32, 44, 40, 29), (45, 33, 30, 41), (46, 45, 41, 42), (46, 34, 33, 45), (35, 47, 43, 31), (37, 48, 47, 35), (38, 49, 48, 37), (39, 50, 49, 38), (52, 41, 40, 51), (53, 42, 41, 52), (55, 44, 43, 54), (44, 55, 51, 40), (56, 46, 42, 53), (47, 57, 54, 43), (48, 58, 57, 47), (49, 59, 58, 48), (50, 60, 59, 49), (62, 52, 51, 61), (63, 53, 52, 62), (65, 55, 54, 64), (55, 65, 61, 51), (66, 56, 53, 63), (57, 67, 64, 54), (58, 68, 67, 57), (59, 69, 68, 58), (60, 70, 69, 59), (72, 11, 7, 71), (73, 15, 11, 72), (76, 25, 23, 75), (76, 71, 7, 25), (78, 72, 71, 76), (79, 78, 76, 77), (81, 73, 72, 78), (82, 81, 78, 79), (82, 74, 73, 81), (83, 82, 79, 80), (85, 36, 34, 84), (85, 75, 23, 36), (87, 76, 75, 85), (88, 87, 85, 86), (88, 77, 76, 87), (90, 79, 77, 88), (91, 90, 88, 89), (91, 80, 79, 90), (92, 83, 80, 91), (93, 84, 34, 46), (95, 85, 84, 93), (96, 95, 93, 94), (96, 86, 85, 95), (98, 88, 86, 96), (99, 98, 96, 97), (99, 89, 88, 98), (100, 91, 89, 99), (101, 92, 91, 100), (102, 93, 46, 56), (103, 94, 93, 102), (104, 96, 94, 103), (105, 97, 96, 104), (106, 99, 97, 105), (107, 100, 99, 106), (108, 101, 100, 107), (109, 102, 56, 66), (110, 103, 102, 109), (111, 104, 103, 110), (112, 105, 104, 111), (113, 106, 105, 112), (114, 107, 106, 113), (115, 108, 107, 114), (117, 116, 13, 14), (118, 117, 14, 15), (120, 119, 116, 117), (121, 120, 117, 118), (123, 122, 119, 120), (124, 123, 120, 121), (126, 125, 123, 124), (128, 127, 27, 28), (116, 128, 28, 13), (130, 129, 127, 128), (119, 130, 128, 116), (122, 131, 130, 119), (123, 132, 131, 122), (134, 133, 131, 132), (125, 134, 132, 123), (126, 135, 134, 125), (137, 136, 133, 134), (138, 137, 134, 135), (127, 139, 39, 27), (129, 140, 139, 127), (130, 141, 140, 129), (131, 142, 141, 130), (133, 143, 142, 131), (136, 144, 143, 133), (137, 145, 144, 136), (138, 146, 145, 137), (148, 147, 145, 146), (139, 149, 50, 39), (140, 150, 149, 139), (141, 151, 150, 140), (142, 152, 151, 141), (143, 153, 152, 142), (144, 154, 153, 143), (145, 155, 154, 144), (157, 156, 154, 155), (147, 157, 155, 145), (148, 158, 157, 147), (149, 159, 60, 50), (150, 160, 159, 149), (151, 161, 160, 150), (163, 162, 160, 161), (152, 163, 161, 151), (153, 164, 163, 152), (154, 165, 164, 153), (156, 166, 165, 154), (157, 167, 166, 156), (158, 168, 167, 157), (159, 169, 70, 60), (160, 170, 169, 159), (162, 171, 170, 160), (163, 172, 171, 162), (164, 173, 172, 163), (165, 174, 173, 164), (166, 175, 174, 165), (167, 176, 175, 166), (168, 177, 176, 167), (178, 118, 15, 73), (179, 178, 73, 74), (180, 121, 118, 178), (181, 180, 178, 179), (182, 124, 121, 180), (183, 182, 180, 181), (184, 126, 124, 182), (185, 179, 74, 82), (186, 185, 82, 83), (187, 181, 179, 185), (188, 187, 185, 186), (183, 190, 189, 182), (190, 183, 181, 187), (191, 190, 187, 188), (184, 192, 135, 126), (192, 184, 182, 189), (193, 192, 189, 190), (194, 138, 135, 192), (195, 194, 192, 193), (196, 186, 83, 92), (197, 188, 186, 196), (191, 199, 198, 190), (199, 191, 188, 197), (200, 193, 190, 198), (201, 200, 198, 199), (194, 202, 146, 138), (195, 203, 202, 194), (203, 195, 193, 200), (204, 148, 146, 202), (205, 204, 202, 203), (206, 196, 92, 101), (207, 197, 196, 206), (208, 199, 197, 207), (201, 210, 209, 200), (210, 201, 199, 208), (211, 203, 200, 209), (204, 212, 158, 148), (205, 213, 212, 204), (213, 205, 203, 211), (214, 206, 101, 108), (215, 207, 206, 214), (216, 208, 207, 215), (210, 218, 217, 209), (218, 210, 208, 216), (219, 211, 209, 217), (212, 220, 168, 158), (213, 221, 220, 212), (221, 213, 211, 219), (222, 214, 108, 115), (223, 215, 214, 222), (225, 216, 215, 223), (226, 227, 225, 224), (218, 227, 226, 217), (227, 218, 216, 225), (228, 219, 217, 226), (220, 229, 177, 168), (221, 230, 229, 220), (230, 221, 219, 228), (232, 62, 61, 231), (233, 63, 62, 232), (235, 65, 64, 234), (65, 235, 231, 61), (235, 236, 232, 231), (237, 66, 63, 233), (67, 238, 234, 64), (238, 239, 235, 234), (68, 240, 238, 67), (69, 241, 240, 68), (70, 242, 241, 69), (244, 233, 232, 243), (246, 236, 235, 245), (236, 246, 243, 232), (246, 247, 244, 243), (247, 237, 233, 244), (249, 239, 238, 248), (239, 249, 245, 235), (240, 250, 248, 238), (241, 251, 250, 240), (242, 252, 251, 241), (254, 246, 245, 253), (255, 247, 246, 254), (257, 249, 248, 256), (249, 257, 253, 245), (250, 258, 256, 248), (258, 259, 257, 256), (251, 260, 258, 250), (252, 261, 260, 251), (263, 254, 253, 262), (264, 255, 254, 263), (257, 265, 262, 253), (265, 266, 263, 262), (269, 259, 258, 268), (259, 269, 265, 257), (260, 270, 268, 258), (270, 271, 269, 268), (261, 272, 270, 260), (272, 273, 271, 270), (275, 264, 263, 274), (277, 266, 265, 276), (266, 277, 274, 263), (277, 278, 275, 274), (278, 267, 264, 275), (269, 279, 276, 265), (279, 280, 277, 276), (280, 281, 278, 277), (271, 282, 279, 269), (282, 283, 280, 279), (283, 284, 281, 280), (273, 285, 282, 271), (285, 286, 283, 282), (286, 287, 284, 283), (289, 287, 286, 288), (290, 109, 66, 237), (291, 110, 109, 290), (292, 111, 110, 291), (293, 112, 111, 292), (294, 295, 293, 292), (295, 113, 112, 293), (296, 114, 113, 295), (297, 115, 114, 296), (298, 290, 237, 247), (299, 291, 290, 298), (300, 292, 291, 299), (301, 294, 292, 300), (302, 295, 294, 301), (303, 304, 302, 301), (304, 296, 295, 302), (306, 297, 296, 304), (307, 298, 247, 255), (308, 299, 298, 307), (309, 310, 308, 307), (310, 300, 299, 308), (311, 301, 300, 310), (312, 303, 301, 311), (313, 304, 303, 312), (314, 315, 313, 312), (306, 315, 314, 305), (315, 306, 304, 313), (316, 307, 255, 264), (267, 317, 316, 264), (317, 309, 307, 316), (318, 310, 309, 317), (319, 320, 318, 317), (320, 311, 310, 318), (321, 322, 320, 319), (322, 312, 311, 320), (323, 324, 322, 321), (324, 314, 312, 322), (325, 317, 267, 278), (281, 326, 325, 278), (326, 319, 317, 325), (284, 327, 326, 281), (327, 321, 319, 326), (287, 328, 327, 284), (328, 323, 321, 327), (169, 329, 242, 70), (170, 330, 329, 169), (171, 331, 330, 170), (172, 332, 331, 171), (173, 333, 332, 172), (174, 334, 333, 173), (175, 335, 334, 174), (176, 336, 335, 175), (177, 337, 336, 176), (329, 338, 252, 242), (330, 339, 338, 329), (331, 340, 339, 330), (332, 341, 340, 331), (333, 342, 341, 332), (334, 343, 342, 333), (335, 344, 343, 334), (336, 345, 344, 335), (337, 346, 345, 336), (338, 347, 261, 252), (339, 348, 347, 338), (340, 350, 348, 339), (350, 351, 349, 348), (341, 351, 350, 340), (342, 352, 351, 341), (343, 353, 352, 342), (344, 354, 353, 343), (345, 355, 354, 344), (346, 356, 355, 345), (347, 357, 272, 261), (357, 358, 273, 272), (348, 359, 357, 347), (359, 360, 358, 357), (349, 360, 359, 348), (351, 361, 360, 349), (352, 362, 361, 351), (353, 363, 362, 352), (354, 366, 363, 353), (366, 367, 364, 363), (355, 367, 366, 354), (367, 368, 365, 364), (356, 368, 367, 355), (358, 369, 285, 273), (369, 370, 286, 285), (360, 372, 369, 358), (372, 373, 370, 369), (361, 375, 372, 360), (375, 376, 373, 372), (362, 378, 375, 361), (378, 379, 376, 375), (379, 380, 377, 376), (363, 381, 378, 362), (381, 382, 379, 378), (364, 382, 381, 363), (382, 383, 380, 379), (365, 383, 382, 364), (370, 384, 288, 286), (384, 385, 289, 288), (385, 371, 287, 289), (373, 386, 384, 370), (386, 387, 385, 384), (387, 374, 371, 385), (376, 388, 386, 373), (388, 389, 387, 386), (377, 389, 388, 376), (389, 377, 374, 387), (390, 222, 115, 297), (392, 223, 222, 390), (393, 394, 392, 391), (225, 394, 393, 224), (394, 225, 223, 392), (395, 226, 224, 393), (397, 228, 226, 395), (229, 398, 337, 177), (398, 399, 397, 396), (230, 399, 398, 229), (399, 230, 228, 397), (400, 401, 306, 305), (401, 390, 297, 306), (402, 403, 401, 400), (392, 403, 402, 391), (403, 392, 390, 401), (404, 393, 391, 402), (406, 395, 393, 404), (407, 408, 406, 405), (397, 408, 407, 396), (408, 397, 395, 406), (398, 409, 346, 337), (409, 398, 396, 407), (410, 400, 305, 314), (411, 402, 400, 410), (413, 404, 402, 411), (414, 415, 413, 412), (406, 415, 414, 405), (415, 406, 404, 413), (416, 407, 405, 414), (409, 417, 356, 346), (417, 409, 407, 416), (418, 419, 324, 323), (419, 410, 314, 324), (420, 421, 419, 418), (421, 411, 410, 419), (422, 423, 421, 420), (413, 423, 422, 412), (423, 413, 411, 421), (424, 414, 412, 422), (425, 416, 414, 424), (368, 426, 425, 365), (417, 426, 368, 356), (426, 417, 416, 425), (371, 427, 328, 287), (427, 418, 323, 328), (374, 428, 427, 371), (428, 420, 418, 427), (377, 429, 428, 374), (429, 422, 420, 428), (380, 430, 429, 377), (430, 424, 422, 429), (383, 431, 430, 380), (425, 431, 383, 365), (431, 425, 424, 430)])
me_cube_001.polygons.foreach_set('use_smooth', [True] * 430)
me_cube_001.materials.append(mat_rock)
me_cube_001.remesh_voxel_size = 0.4
me_cube_001.update()
me_cube_002 = bpy.data.meshes.new('Cube.002')
me_cube_002.from_pydata([(-1.037, -0.6623, 0.07422), (-1.094, -0.5039, 0.02394), (-1.148, -0.1658, -0.02499), (-0.8701, -0.6722, 0.05408), (-0.8614, -0.498, -0.04074), (-0.6777, 0.01365, -0.2602), (-0.8197, -0.1296, -0.1902), (-0.6235, -0.6623, 0.05737), (-0.5142, -0.5161, -0.03901), (-0.5164, -0.0209, -0.3075), (-0.5213, -0.1894, -0.2307), (-0.1915, -0.4273, -0.03046), (-0.179, -0.02326, -0.3102), (-0.1849, -0.1909, -0.2068), (-1.943, -0.8964, 1.116), (-1.986, -0.9469, 1.252), (-2.003, -0.9951, 1.409), (-2.016, -0.7541, 1.078), (-2.098, -0.7739, 1.229), (-2.107, -0.8139, 1.414), (-2.048, -0.5802, 1.072), (-2.128, -0.5208, 1.232), (-2.138, -0.5227, 1.43), (-2.1, -0.2777, 1.366), (-2.087, -0.2845, 1.412), (-1.545, -1.09, 0.9117), (-1.597, -1.14, 1.062), (-1.652, -1.226, 1.27), (-1.72, -1.302, 1.463), (-1.605, -0.9509, 0.8432), (-1.782, -0.9674, 1.041), (-1.831, -1.087, 1.278), (-1.883, -1.178, 1.556), (-1.785, -1.111, 1.754), (-1.677, -0.7161, 0.7669), (-1.877, -0.7292, 0.9431), (-2.04, -0.8706, 1.616), (-1.837, -0.8598, 1.797), (-1.721, -0.43, 0.7081), (-1.926, -0.4392, 0.942), (-2.052, -0.3678, 1.132), (-2.054, -0.5214, 1.612), (-1.832, -0.5235, 1.844), (-1.741, -0.1188, 0.61), (-1.919, -0.07721, 0.8711), (-2.032, -0.1076, 1.247), (-1.953, -0.1685, 1.55), (-1.751, -0.1882, 1.886), (-1.426, -1.168, 0.836), (-1.427, -1.264, 1.018), (-1.471, -1.357, 1.266), (-1.547, -1.393, 1.558), (-1.434, -1.337, 1.705), (-1.366, -0.9755, 0.4502), (-1.428, -1.02, 0.6567), (-1.648, -1.314, 1.665), (-1.55, -1.21, 1.8), (-1.391, -0.7765, 0.3841), (-1.521, -0.7461, 0.5764), (-1.525, -0.8425, 1.959), (-1.393, -0.7205, 2.018), (-1.45, -0.4912, 0.2956), (-1.582, -0.4548, 0.5008), (-1.577, -0.5171, 1.981), (-1.423, -0.5138, 2.037), (-1.472, -0.1621, 0.2274), (-1.63, -0.1435, 0.4277), (-1.576, -0.1764, 2.001), (-1.44, -0.1713, 2.055), (-1.284, -1.264, 0.7739), (-1.199, -1.363, 0.9151), (-1.225, -1.495, 1.228), (-1.224, -1.441, 1.558), (-1.219, -1.35, 1.727), (-1.214, -1.021, 0.3907), (-1.202, -1.214, 0.6016), (-1.093, -1.307, 0.7588), (-1.197, -1.16, 1.92), (-1.063, -1.013, 2.02), (-1.164, -0.7867, 0.2495), (-1.288, -0.9388, 2.0), (-1.186, -0.8383, 2.049), (-1.266, -0.5088, 0.1063), (-1.197, -0.5116, 2.106), (-1.301, -0.1662, 0.08183), (-1.178, -0.1664, 2.141), (-0.8895, -1.362, 0.9579), (-0.886, -1.431, 1.23), (-0.8839, -1.404, 1.56), (-0.8788, -1.344, 1.734), (-0.8807, -1.01, 0.3842), (-0.8857, -1.165, 0.5687), (-0.8927, -1.29, 0.8012), (-0.8737, -1.207, 1.91), (-0.8675, -1.027, 2.041), (-0.8753, -0.8444, 0.2022), (-0.8629, -0.8492, 2.114), (-0.86, -0.5106, 2.193), (-0.8583, -0.1659, 2.22), (-0.6399, -1.337, 1.026), (-0.5312, -1.35, 1.233), (-0.5445, -1.345, 1.555), (-0.6584, -1.328, 1.724), (-0.6734, -0.9848, 0.3994), (-0.5528, -1.074, 0.5519), (-0.5341, -1.263, 0.9144), (-0.4149, -1.302, 1.13), (-0.4357, -1.302, 1.653), (-0.5357, -1.232, 1.864), (-0.5274, -1.036, 2.06), (-0.5352, -0.8107, 0.2309), (-0.4489, -0.9485, 0.4406), (-0.5234, -0.8479, 2.158), (-0.4031, -0.6247, 0.08283), (-0.5214, -0.5122, 2.264), (-0.5202, -0.1694, 2.278), (-0.3473, -1.325, 1.343), (-0.3473, -1.323, 1.446), (-0.1985, -1.036, 0.6536), (-0.1994, -1.167, 0.9034), (-0.2202, -1.274, 1.235), (-0.2171, -1.277, 1.557), (-0.156, -1.122, 1.93), (-0.2451, -1.024, 2.058), (-0.1989, -0.747, 0.2781), (-0.2002, -0.916, 0.4902), (-0.03447, -0.9815, 2.026), (-0.1538, -0.8763, 2.121), (-0.1985, -0.5894, 0.1131), (-0.182, -0.5111, 2.264), (-0.1819, -0.1703, 2.286), (-1.113, 0.1692, -0.02155), (-1.072, 0.5066, -0.005163), (-1.026, 0.844, 0.0194), (-0.9768, 1.076, 0.08607), (-0.698, 0.1816, -0.2878), (-0.8581, 0.1773, -0.2056), (-0.6949, 0.5183, -0.289), (-0.8514, 0.5149, -0.1923), (-0.6668, 0.7082, -0.2657), (-0.791, 0.8364, -0.1491), (-0.7648, 1.145, 0.01904), (-0.6604, 1.326, 0.1356), (-0.5101, 0.1865, -0.3511), (-0.5043, 0.522, -0.3677), (-0.4781, 0.8292, -0.3152), (-0.5844, 0.9403, -0.2147), (-0.3662, 1.018, -0.2517), (-0.4705, 1.137, -0.1082), (-0.4494, 1.333, 0.08985), (-0.173, 0.1889, -0.4153), (-0.1687, 0.5259, -0.4704), (-0.1631, 0.8508, -0.401), (-0.1415, 1.046, -0.2886), (-0.1685, 1.187, -0.1209), (-0.1909, 1.335, 0.07658), (-1.549, 0.1694, 0.6549), (-1.613, 0.1753, 0.9279), (-1.669, 0.1601, 1.273), (-1.681, 0.1362, 1.594), (-1.632, 0.1461, 1.929), (-1.574, 0.2688, 2.041), (-1.384, 0.4636, 0.7543), (-1.421, 0.4558, 0.9761), (-1.506, 0.456, 1.298), (-1.602, 0.472, 1.605), (-1.622, 0.4941, 1.916), (-1.589, 0.5053, 2.056), (-1.378, 0.6762, 0.7893), (-1.422, 0.7979, 0.9683), (-1.501, 0.8107, 1.287), (-1.58, 0.8228, 1.6), (-1.608, 0.8106, 1.905), (-1.585, 0.6857, 2.045), (-1.466, 1.017, 1.063), (-1.503, 1.047, 1.272), (-1.56, 1.054, 1.588), (-1.597, 1.033, 1.791), (-1.366, 0.16, 0.2637), (-1.483, 0.1629, 0.4899), (-1.577, 0.04236, 2.021), (-1.479, 0.1651, 2.089), (-1.276, 0.4876, 0.3209), (-1.349, 0.4724, 0.5803), (-1.472, 0.5137, 2.143), (-1.267, 0.8352, 0.3621), (-1.357, 0.8128, 0.6428), (-1.41, 0.913, 0.8535), (-1.586, 0.9138, 2.007), (-1.493, 0.8251, 2.117), (-1.248, 1.084, 0.3979), (-1.326, 1.182, 0.6007), (-1.43, 1.16, 0.9358), (-1.495, 1.232, 1.255), (-1.534, 1.237, 1.579), (-1.514, 1.193, 1.916), (-1.41, 1.087, 2.085), (-1.273, 1.398, 0.692), (-1.35, 1.437, 0.9212), (-1.409, 1.472, 1.231), (-1.42, 1.438, 1.562), (-1.395, 1.39, 1.796), (-1.245, 0.1628, 0.107), (-1.172, 0.1811, 2.205), (-1.187, 0.4971, 0.1447), (-1.187, 0.523, 2.277), (-1.16, 0.8502, 0.1803), (-1.2, 0.8629, 2.265), (-1.09, 1.183, 0.2727), (-1.184, 1.31, 0.4776), (-1.279, 1.304, 2.007), (-1.183, 1.195, 2.11), (-0.9832, 1.397, 0.3914), (-1.079, 1.502, 0.6041), (-1.164, 1.587, 0.9002), (-1.206, 1.624, 1.203), (-1.168, 1.613, 1.54), (-1.183, 1.433, 1.894), (-1.065, 1.349, 2.041), (-0.9282, 1.63, 0.714), (-0.9601, 1.684, 0.9075), (-0.9856, 1.706, 1.154), (-0.9907, 1.699, 1.368), (-0.8598, 0.1836, 2.255), (-0.8658, 0.5266, 2.307), (-0.8697, 0.8628, 2.313), (-0.8799, 1.276, 0.1953), (-0.8681, 1.194, 2.18), (-0.7553, 1.455, 0.3256), (-0.8595, 1.555, 0.5194), (-0.8681, 1.659, 1.626), (-0.8623, 1.54, 1.876), (-0.8656, 1.377, 2.063), (-0.6477, 1.586, 0.4783), (-0.7285, 1.659, 0.6496), (-0.7295, 1.727, 0.8897), (-0.7516, 1.741, 1.146), (-0.7861, 1.717, 1.4), (-0.5235, 0.1791, 2.274), (-0.5284, 0.5242, 2.299), (-0.5288, 0.8638, 2.31), (-0.5288, 1.197, 2.191), (-0.4696, 1.483, 0.2851), (-0.6413, 1.664, 1.642), (-0.5322, 1.576, 1.825), (-0.5271, 1.395, 2.069), (-0.4549, 1.604, 0.4749), (-0.4646, 1.697, 0.6813), (-0.4726, 1.74, 0.8771), (-0.4983, 1.741, 1.153), (-0.5225, 1.7, 1.456), (-0.4482, 1.644, 1.645), (-0.4007, 1.718, 0.7429), (-0.4031, 1.734, 0.8072), (-0.1843, 0.1748, 2.264), (-0.1869, 0.5201, 2.265), (-0.1868, 0.8597, 2.249), (-0.05082, 1.339, 2.005), (-0.1668, 1.219, 2.11), (-0.214, 1.47, 0.2777), (-0.1012, 1.566, 1.589), (-0.1854, 1.503, 1.827), (-0.2668, 1.382, 2.048), (-0.2376, 1.586, 0.4758), (-0.2673, 1.677, 0.6872), (-0.2693, 1.711, 0.8783), (-0.2482, 1.7, 1.149), (-0.2385, 1.65, 1.438), (-0.2899, 1.61, 1.641), (-0.3344, 1.71, 0.7449), (-0.3355, 1.721, 0.8093), (0.1439, -0.3358, 0.0339), (0.04525, 0.01536, -0.2902), (0.1486, -0.1055, -0.1569), (0.3133, -0.2906, 0.071), (0.4484, -0.1015, -0.0002406), (0.6526, 0.02602, 0.05633), (0.01016, -0.9864, 0.7161), (0.1351, -1.041, 0.9133), (0.1472, -1.134, 1.232), (0.1518, -1.142, 1.567), (0.1511, -1.063, 1.827), (0.1433, -0.6736, 0.3598), (0.1363, -0.8592, 0.5854), (0.2385, -0.9406, 0.816), (0.1457, -0.9371, 1.982), (0.1496, -0.7738, 2.092), (0.1451, -0.5102, 0.1884), (0.1577, -0.5098, 2.192), (0.155, -0.1678, 2.227), (0.3324, -0.9877, 1.032), (0.3477, -0.9991, 1.232), (0.3406, -1.006, 1.562), (0.3095, -0.9854, 1.732), (0.3197, -0.6312, 0.4072), (0.4587, -0.7027, 0.5813), (0.4644, -0.8706, 0.9111), (0.5229, -0.8975, 1.228), (0.5148, -0.8787, 1.56), (0.4465, -0.799, 1.855), (0.3275, -0.6803, 2.041), (0.4328, -0.4334, 0.2693), (0.5499, -0.5713, 0.4826), (0.579, -0.4936, 1.975), (0.4077, -0.4979, 2.076), (0.5414, -0.2015, 0.1345), (0.634, -0.2908, 2.012), (0.5201, -0.1795, 2.1), (0.6804, -0.6539, 0.705), (0.7457, -0.7159, 0.89), (0.766, -0.7381, 1.225), (0.7156, -0.7052, 1.555), (0.662, -0.6629, 1.734), (0.6955, -0.3424, 0.3661), (0.8115, -0.4603, 0.5844), (0.911, -0.5614, 0.8906), (0.9262, -0.5772, 1.222), (0.882, -0.5237, 1.551), (0.7989, -0.4504, 1.788), (0.7952, -0.09551, 0.2604), (0.9249, -0.2053, 0.4785), (0.8185, -0.1715, 1.941), (0.693, -0.07363, 2.036), (1.003, -0.3293, 0.7042), (1.069, -0.3972, 0.8895), (1.09, -0.4204, 1.223), (1.042, -0.3637, 1.553), (0.985, -0.3062, 1.702), (0.9796, 0.02037, 0.4015), (1.059, -0.1192, 0.5739), (1.235, -0.1233, 0.9139), (1.256, -0.1655, 1.223), (1.223, -0.1284, 1.536), (1.053, -0.149, 1.758), (1.322, 0.01488, 1.046), (1.323, 0.008915, 1.225), (1.329, 0.0127, 1.404), (0.1649, 0.1791, -0.3782), (0.2596, 0.07878, -0.2557), (0.1731, 0.5258, -0.5272), (0.1689, 0.863, -0.454), (0.1439, 1.06, -0.3145), (0.1239, 1.18, -0.1184), (0.06427, 1.307, 0.08619), (0.3846, 0.2888, -0.3355), (0.4841, 0.1919, -0.1846), (0.4626, 0.5263, -0.4223), (0.6039, 0.5299, -0.2518), (0.4283, 0.866, -0.3884), (0.5692, 0.8569, -0.2194), (0.3454, 1.035, -0.288), (0.4246, 1.116, -0.06964), (0.2727, 1.258, 0.1168), (0.6955, 0.2014, -0.002662), (0.7432, 0.5283, -0.0759), (0.7103, 0.8509, -0.04265), (0.6334, 1.049, 0.03172), (0.1542, 0.1745, 2.216), (0.1568, 0.5177, 2.211), (0.1595, 0.8599, 2.18), (0.1579, 1.283, 1.969), (0.1523, 1.125, 2.084), (0.03858, 1.422, 0.2947), (0.1602, 1.534, 1.27), (0.1129, 1.51, 1.495), (0.1146, 1.424, 1.764), (-0.01795, 1.53, 0.4829), (-0.03471, 1.602, 0.6781), (-0.02812, 1.632, 0.8901), (0.007258, 1.615, 1.144), (-0.03786, 1.602, 1.358), (0.4965, 0.1768, 2.132), (0.5015, 0.5174, 2.128), (0.6019, 0.9401, 2.004), (0.4907, 0.8391, 2.064), (0.4846, 1.196, 0.1769), (0.582, 1.253, 1.636), (0.4838, 1.172, 1.877), (0.372, 1.044, 2.043), (0.3134, 1.338, 0.3503), (0.3658, 1.396, 0.6301), (0.3794, 1.43, 0.8913), (0.3527, 1.447, 1.176), (0.4102, 1.378, 1.488), (0.3451, 1.339, 1.718), (0.1562, 1.466, 0.4978), (0.1681, 1.51, 0.6677), (0.1769, 1.538, 0.8758), (0.1805, 1.541, 1.064), (0.8717, 0.1932, 0.1846), (0.9016, 0.1822, 1.978), (0.7287, 0.1803, 2.05), (0.9074, 0.5247, 0.1577), (0.9006, 0.5162, 1.982), (0.7266, 0.5157, 2.051), (0.8786, 0.8528, 0.2309), (0.9425, 0.9552, 0.4401), (0.9835, 0.9848, 1.691), (0.8586, 0.872, 1.9), (0.6888, 0.7211, 2.031), (0.6862, 1.11, 0.2721), (0.8234, 1.123, 0.5682), (0.839, 1.179, 0.8878), (0.8461, 1.193, 1.208), (0.8283, 1.159, 1.55), (0.7758, 1.071, 1.785), (0.5358, 1.245, 0.4111), (0.5889, 1.271, 0.6231), (0.6108, 1.305, 0.8915), (0.6146, 1.316, 1.17), (0.6255, 1.292, 1.404), (1.015, 0.1894, 0.3554), (1.159, 0.185, 0.5558), (1.298, 0.185, 0.8301), (1.299, 0.1835, 1.618), (1.13, 0.1828, 1.823), (1.027, 0.5212, 0.3278), (1.163, 0.5173, 0.5579), (1.29, 0.5146, 0.8329), (1.299, 0.5161, 1.62), (1.135, 0.517, 1.825), (0.9941, 0.747, 0.3579), (1.057, 0.8467, 0.5541), (1.224, 0.8185, 0.9133), (1.253, 0.8696, 1.224), (1.195, 0.8648, 1.572), (1.073, 0.7896, 1.769), (0.9889, 1.022, 0.6623), (1.039, 1.046, 0.9002), (1.066, 1.064, 1.218), (1.042, 1.036, 1.494), (1.372, 0.1816, 0.992), (1.396, 0.1803, 1.225), (1.372, 0.1825, 1.455), (1.36, 0.5167, 0.9964), (1.389, 0.5193, 1.226), (1.366, 0.5166, 1.455), (1.322, 0.6824, 1.047), (1.335, 0.6938, 1.225), (1.334, 0.688, 1.408)], [], [(1, 4, 3, 0), (2, 6, 4, 1), (4, 8, 7, 3), (10, 6, 5, 9), (6, 10, 8, 4), (13, 10, 9, 12), (10, 13, 11, 8), (18, 17, 14, 15), (19, 18, 15, 16), (21, 20, 17, 18), (22, 21, 18, 19), (24, 23, 21, 22), (30, 29, 25, 26), (31, 30, 26, 27), (31, 15, 14, 30), (32, 31, 27, 28), (32, 16, 15, 31), (35, 34, 29, 30), (17, 35, 30, 14), (36, 19, 16, 32), (37, 36, 32, 33), (39, 38, 34, 35), (20, 39, 35, 17), (21, 40, 39, 20), (41, 22, 19, 36), (42, 41, 36, 37), (44, 43, 38, 39), (45, 44, 39, 40), (23, 45, 40, 21), (24, 46, 45, 23), (46, 24, 22, 41), (47, 46, 41, 42), (49, 26, 25, 48), (50, 27, 26, 49), (51, 28, 27, 50), (29, 54, 48, 25), (55, 32, 28, 51), (56, 55, 51, 52), (56, 33, 32, 55), (58, 57, 53, 54), (34, 58, 54, 29), (59, 37, 33, 56), (62, 61, 57, 58), (38, 62, 58, 34), (63, 42, 37, 59), (64, 63, 59, 60), (66, 65, 61, 62), (43, 66, 62, 38), (67, 47, 42, 63), (68, 67, 63, 64), (70, 49, 48, 69), (71, 50, 49, 70), (72, 51, 50, 71), (73, 52, 51, 72), (75, 54, 53, 74), (54, 75, 69, 48), (75, 76, 70, 69), (77, 56, 52, 73), (57, 79, 74, 53), (80, 59, 56, 77), (81, 80, 77, 78), (81, 60, 59, 80), (82, 1, 0, 79), (61, 82, 79, 57), (83, 64, 60, 81), (84, 2, 1, 82), (65, 84, 82, 61), (85, 68, 64, 83), (87, 71, 70, 86), (88, 72, 71, 87), (89, 73, 72, 88), (91, 75, 74, 90), (92, 76, 75, 91), (76, 92, 86, 70), (93, 77, 73, 89), (94, 78, 77, 93), (95, 79, 0, 3), (79, 95, 90, 74), (96, 81, 78, 94), (97, 83, 81, 96), (98, 85, 83, 97), (100, 87, 86, 99), (101, 88, 87, 100), (102, 89, 88, 101), (104, 91, 90, 103), (105, 92, 91, 104), (92, 105, 99, 86), (105, 106, 100, 99), (107, 108, 102, 101), (108, 93, 89, 102), (109, 94, 93, 108), (110, 95, 3, 7), (95, 110, 103, 90), (110, 111, 104, 103), (112, 96, 94, 109), (8, 113, 110, 7), (114, 97, 96, 112), (115, 98, 97, 114), (117, 101, 100, 116), (119, 105, 104, 118), (120, 106, 105, 119), (106, 120, 116, 100), (120, 121, 117, 116), (121, 107, 101, 117), (122, 108, 107, 121), (123, 109, 108, 122), (125, 111, 110, 124), (111, 125, 118, 104), (126, 127, 123, 122), (127, 112, 109, 123), (128, 113, 8, 11), (113, 128, 124, 110), (129, 114, 112, 127), (130, 115, 114, 129), (136, 135, 5, 6), (131, 136, 6, 2), (138, 137, 135, 136), (132, 138, 136, 131), (140, 139, 137, 138), (133, 140, 138, 132), (134, 141, 140, 133), (135, 143, 9, 5), (137, 144, 143, 135), (139, 145, 144, 137), (140, 146, 145, 139), (148, 147, 145, 146), (141, 148, 146, 140), (142, 149, 148, 141), (143, 150, 12, 9), (144, 151, 150, 143), (145, 152, 151, 144), (147, 153, 152, 145), (148, 154, 153, 147), (149, 155, 154, 148), (157, 156, 43, 44), (158, 157, 44, 45), (159, 158, 45, 46), (160, 159, 46, 47), (163, 162, 156, 157), (164, 163, 157, 158), (165, 164, 158, 159), (166, 165, 159, 160), (167, 166, 160, 161), (169, 168, 162, 163), (170, 169, 163, 164), (171, 170, 164, 165), (172, 171, 165, 166), (173, 172, 166, 167), (175, 174, 169, 170), (176, 175, 170, 171), (177, 176, 171, 172), (179, 178, 65, 66), (156, 179, 66, 43), (180, 160, 47, 67), (181, 180, 67, 68), (181, 161, 160, 180), (183, 182, 178, 179), (162, 183, 179, 156), (184, 167, 161, 181), (186, 185, 182, 183), (168, 186, 183, 162), (169, 187, 186, 168), (173, 189, 188, 172), (189, 173, 167, 184), (191, 190, 185, 186), (192, 191, 186, 187), (174, 192, 187, 169), (175, 193, 192, 174), (176, 194, 193, 175), (177, 195, 194, 176), (195, 177, 172, 188), (196, 195, 188, 189), (198, 197, 191, 192), (199, 198, 192, 193), (200, 199, 193, 194), (201, 200, 194, 195), (202, 131, 2, 84), (178, 202, 84, 65), (203, 181, 68, 85), (204, 132, 131, 202), (182, 204, 202, 178), (205, 184, 181, 203), (206, 133, 132, 204), (185, 206, 204, 182), (207, 189, 184, 205), (208, 134, 133, 206), (190, 208, 206, 185), (191, 209, 208, 190), (196, 211, 210, 195), (211, 196, 189, 207), (213, 212, 208, 209), (197, 213, 209, 191), (198, 214, 213, 197), (199, 215, 214, 198), (200, 216, 215, 199), (201, 217, 216, 200), (217, 201, 195, 210), (218, 217, 210, 211), (220, 219, 213, 214), (221, 220, 214, 215), (222, 221, 215, 216), (223, 203, 85, 98), (224, 205, 203, 223), (225, 207, 205, 224), (208, 226, 141, 134), (227, 211, 207, 225), (228, 142, 141, 226), (212, 228, 226, 208), (213, 229, 228, 212), (217, 231, 230, 216), (218, 232, 231, 217), (232, 218, 211, 227), (234, 233, 228, 229), (219, 234, 229, 213), (220, 235, 234, 219), (221, 236, 235, 220), (222, 237, 236, 221), (237, 222, 216, 230), (238, 223, 98, 115), (239, 224, 223, 238), (240, 225, 224, 239), (241, 227, 225, 240), (228, 242, 149, 142), (231, 244, 243, 230), (232, 245, 244, 231), (245, 232, 227, 241), (233, 246, 242, 228), (234, 247, 246, 233), (235, 248, 247, 234), (236, 249, 248, 235), (237, 250, 249, 236), (250, 237, 230, 243), (251, 250, 243, 244), (253, 252, 247, 248), (254, 238, 115, 130), (255, 239, 238, 254), (256, 240, 239, 255), (258, 241, 240, 256), (242, 259, 155, 149), (261, 262, 258, 257), (245, 262, 261, 244), (262, 245, 241, 258), (246, 263, 259, 242), (247, 264, 263, 246), (249, 266, 265, 248), (250, 267, 266, 249), (267, 268, 261, 260), (251, 268, 267, 250), (268, 251, 244, 261), (252, 269, 264, 247), (269, 270, 265, 264), (253, 270, 269, 252), (270, 253, 248, 265), (273, 13, 12, 272), (13, 273, 271, 11), (273, 275, 274, 271), (278, 119, 118, 277), (279, 120, 119, 278), (280, 121, 120, 279), (281, 122, 121, 280), (283, 125, 124, 282), (125, 283, 277, 118), (283, 284, 278, 277), (285, 126, 122, 281), (286, 127, 126, 285), (287, 128, 11, 271), (128, 287, 282, 124), (288, 129, 127, 286), (289, 130, 129, 288), (291, 279, 278, 290), (292, 280, 279, 291), (293, 281, 280, 292), (295, 283, 282, 294), (296, 284, 283, 295), (284, 296, 290, 278), (296, 297, 291, 290), (297, 298, 292, 291), (298, 299, 293, 292), (299, 285, 281, 293), (300, 286, 285, 299), (301, 287, 271, 274), (287, 301, 294, 282), (301, 302, 295, 294), (303, 304, 300, 299), (304, 288, 286, 300), (275, 305, 301, 274), (306, 307, 304, 303), (307, 289, 288, 304), (309, 296, 295, 308), (310, 297, 296, 309), (311, 298, 297, 310), (312, 299, 298, 311), (314, 302, 301, 313), (302, 314, 308, 295), (314, 315, 309, 308), (315, 316, 310, 309), (316, 317, 311, 310), (317, 318, 312, 311), (318, 303, 299, 312), (319, 305, 275, 276), (305, 319, 313, 301), (319, 320, 314, 313), (321, 306, 303, 318), (322, 307, 306, 321), (324, 315, 314, 323), (325, 316, 315, 324), (326, 317, 316, 325), (327, 318, 317, 326), (329, 320, 319, 328), (320, 329, 323, 314), (329, 330, 324, 323), (330, 331, 325, 324), (331, 332, 326, 325), (332, 333, 327, 326), (333, 321, 318, 327), (335, 331, 330, 334), (336, 332, 331, 335), (150, 337, 272, 12), (337, 338, 273, 272), (151, 339, 337, 150), (152, 340, 339, 151), (153, 341, 340, 152), (154, 342, 341, 153), (155, 343, 342, 154), (345, 338, 337, 344), (338, 345, 275, 273), (339, 346, 344, 337), (346, 347, 345, 344), (340, 348, 346, 339), (348, 349, 347, 346), (341, 350, 348, 340), (350, 351, 349, 348), (342, 351, 350, 341), (343, 352, 351, 342), (345, 353, 276, 275), (347, 354, 353, 345), (349, 355, 354, 347), (351, 356, 355, 349), (357, 254, 130, 289), (358, 255, 254, 357), (359, 256, 255, 358), (258, 361, 360, 257), (361, 258, 256, 359), (259, 362, 343, 155), (261, 365, 364, 260), (365, 261, 257, 360), (263, 366, 362, 259), (264, 367, 366, 263), (265, 368, 367, 264), (266, 369, 368, 265), (369, 370, 364, 363), (267, 370, 369, 266), (370, 267, 260, 364), (371, 357, 289, 307), (372, 358, 357, 371), (374, 359, 358, 372), (377, 378, 374, 373), (361, 378, 377, 360), (378, 361, 359, 374), (352, 379, 375, 351), (362, 379, 352, 343), (364, 383, 382, 363), (383, 384, 377, 376), (365, 384, 383, 364), (384, 365, 360, 377), (366, 385, 379, 362), (385, 386, 380, 379), (367, 386, 385, 366), (386, 387, 381, 380), (368, 387, 386, 367), (387, 388, 382, 381), (369, 388, 387, 368), (388, 369, 363, 382), (353, 389, 319, 276), (390, 391, 322, 321), (391, 371, 307, 322), (354, 392, 389, 353), (393, 394, 391, 390), (394, 372, 371, 391), (355, 395, 392, 354), (398, 399, 394, 393), (374, 399, 398, 373), (399, 374, 372, 394), (356, 400, 395, 355), (375, 400, 356, 351), (400, 401, 396, 395), (404, 405, 398, 397), (377, 405, 404, 376), (405, 377, 373, 398), (379, 406, 400, 375), (406, 407, 401, 400), (380, 407, 406, 379), (407, 408, 402, 401), (381, 408, 407, 380), (408, 409, 403, 402), (382, 409, 408, 381), (409, 410, 404, 403), (383, 410, 409, 382), (410, 383, 376, 404), (389, 411, 328, 319), (411, 412, 329, 328), (412, 413, 330, 329), (414, 415, 333, 332), (415, 390, 321, 333), (392, 416, 411, 389), (416, 417, 412, 411), (417, 418, 413, 412), (419, 420, 415, 414), (420, 393, 390, 415), (395, 421, 416, 392), (421, 422, 417, 416), (396, 422, 421, 395), (422, 423, 418, 417), (425, 426, 420, 419), (398, 426, 425, 397), (426, 398, 393, 420), (401, 427, 422, 396), (427, 428, 423, 422), (402, 428, 427, 401), (428, 429, 424, 423), (403, 429, 428, 402), (429, 430, 425, 424), (404, 430, 429, 403), (430, 404, 397, 425), (413, 431, 334, 330), (431, 432, 335, 334), (432, 433, 336, 335), (433, 414, 332, 336), (418, 434, 431, 413), (434, 435, 432, 431), (435, 436, 433, 432), (436, 419, 414, 433), (423, 437, 434, 418), (437, 438, 435, 434), (424, 438, 437, 423), (438, 439, 436, 435), (425, 439, 438, 424), (439, 425, 419, 436)])
me_cube_002.polygons.foreach_set('use_smooth', [True] * 438)
me_cube_002.materials.append(mat_rock)
me_cube_002.remesh_voxel_size = 0.35
me_cube_002.update()
me_cube_003 = bpy.data.meshes.new('Cube.003')
me_cube_003.from_pydata([(-2.33, -0.7048, -0.7469), (-2.347, -0.7096, -0.5308), (-2.325, -0.6865, -0.32), (-2.381, -0.4822, -0.8062), (-2.409, -0.4816, -0.5244), (-2.368, -0.4671, -0.2282), (-2.402, -0.03324, -0.8539), (-2.472, -0.02661, -0.5104), (-2.425, -0.01676, -0.05555), (-2.01, -1.27, -0.8922), (-2.051, -1.313, -0.5472), (-1.972, -1.213, -0.1208), (-1.97, -0.8277, -1.208), (-2.161, -0.9426, -0.9721), (-2.263, -0.9409, -0.5364), (-2.199, -0.8739, -0.1486), (-2.063, -0.4828, -1.304), (-2.284, -0.4824, -1.016), (-2.306, -0.4587, -0.01717), (-1.926, 0.1022, -1.57), (-2.097, -0.04397, -1.42), (-2.329, -0.03622, -1.064), (-2.34, -0.1551, 0.07984), (-1.543, -1.646, -0.8575), (-1.582, -1.661, -0.5584), (-1.536, -1.613, -0.2488), (-1.588, -1.236, -1.196), (-1.729, -1.42, -1.019), (-1.81, -1.528, -0.5537), (-1.695, -1.46, -0.1089), (-1.48, -0.6945, -1.567), (-1.677, -0.9062, -1.337), (-1.866, -1.112, -1.127), (-1.589, -0.4866, -1.641), (-1.796, -0.4768, -1.506), (-1.753, -0.04727, -1.685), (-1.892, -0.1817, -1.552), (-1.066, -1.596, -1.171), (-1.229, -1.699, -1.0), (-1.251, -1.807, -0.564), (-1.264, -1.678, -0.117), (-1.227, -1.389, -1.246), (-1.35, -1.542, -1.117), (-1.407, -1.535, 0.0231), (-1.264, -0.7502, -1.612), (-1.259, -0.9735, -1.473), (-1.27, -0.4923, -1.763), (-1.28, -0.05647, -1.901), (-0.8113, -1.608, -1.181), (-0.8062, -1.783, -1.005), (-0.8041, -1.894, -0.5672), (-0.8066, -1.796, -0.1393), (-0.8163, -1.382, -1.298), (-0.8245, -0.8082, -1.658), (-0.8222, -1.029, -1.508), (-0.8287, -0.4981, -1.843), (-0.8353, -0.06097, -1.973), (-0.577, -1.588, -1.162), (-0.398, -1.704, -1.0), (-0.3606, -1.865, -0.5649), (-0.3617, -1.822, -0.1415), (-0.4136, -1.38, -1.238), (-0.2841, -1.545, -1.119), (-0.3819, -0.7867, -1.637), (-0.3819, -1.003, -1.479), (-0.3839, -0.5003, -1.82), (-0.3904, -0.06564, -1.961), (-2.368, 0.1398, 0.1456), (-1.902, -1.123, 0.09091), (-1.981, -0.9037, 0.2013), (-2.092, -0.4834, 0.3656), (-1.974, -0.3485, 0.5912), (-2.27, -0.00713, 0.3117), (-2.032, -0.00398, 0.6532), (-1.655, -1.208, 0.2651), (-1.48, -1.112, 0.5109), (-1.805, -0.9, 0.4154), (-1.593, -0.9008, 0.6102), (-1.897, -0.6372, 0.5048), (-1.731, -0.464, 0.772), (-1.526, -0.2745, 0.9648), (-1.8, -0.009781, 0.8819), (-1.579, -0.01248, 1.0), (-1.124, -1.59, 0.1146), (-1.268, -1.425, 0.2795), (-1.263, -1.172, 0.5677), (-1.277, -0.8947, 0.8272), (-1.127, -0.7244, 0.9698), (-1.416, -0.5711, 0.9287), (-1.292, -0.4479, 1.016), (-1.321, -0.02077, 1.076), (-0.8101, -1.634, 0.1707), (-0.8151, -1.482, 0.3882), (-0.8243, -1.26, 0.6404), (-0.8378, -1.004, 0.8768), (-0.8468, -0.7827, 0.9959), (-0.8595, -0.4793, 1.081), (-0.8745, -0.0293, 1.124), (-0.366, -1.661, 0.2027), (-0.371, -1.513, 0.4125), (-0.3808, -1.298, 0.6547), (-0.3922, -1.028, 0.8822), (-0.4007, -0.8068, 0.9838), (-0.4103, -0.4843, 1.081), (-0.4224, -0.03841, 1.125), (-2.408, 0.4142, -0.8179), (-2.474, 0.4239, -0.4978), (-2.463, 0.4333, -0.0612), (-2.391, 0.712, -0.7476), (-2.419, 0.8697, -0.4649), (-2.431, 0.8865, -0.05472), (-2.378, 1.103, -0.3022), (-2.386, 1.109, -0.1945), (-1.93, 0.246, -1.568), (-2.09, 0.3998, -1.405), (-2.326, 0.4079, -1.028), (-2.064, 0.8466, -1.277), (-2.295, 0.8569, -0.8998), (-2.357, 1.004, -0.5831), (-2.376, 1.031, 0.07988), (-1.98, 1.161, -1.162), (-2.105, 1.32, -0.9312), (-2.302, 1.274, -0.4526), (-2.345, 1.29, -0.0467), (-2.018, 1.623, -0.7923), (-2.061, 1.763, -0.4463), (-2.137, 1.773, -0.03738), (-1.966, 1.955, -0.2884), (-1.993, 1.98, -0.03725), (-1.761, 0.3925, -1.675), (-1.904, 0.5327, -1.539), (-1.622, 0.8299, -1.602), (-1.837, 0.833, -1.478), (-1.536, 1.093, -1.554), (-1.743, 1.288, -1.348), (-1.91, 1.456, -1.062), (-1.611, 1.733, -1.187), (-1.841, 1.756, -0.9253), (-1.92, 1.903, -0.5704), (-1.511, 1.93, -1.103), (-1.606, 2.002, -0.9048), (-1.778, 2.069, -0.4483), (-1.787, 2.147, -0.03819), (-1.285, 0.3855, -1.869), (-1.295, 0.8315, -1.746), (-1.273, 1.255, -1.589), (-1.399, 1.389, -1.488), (-1.116, 1.531, -1.55), (-1.292, 1.715, -1.422), (-1.308, 2.004, -1.183), (-1.289, 2.234, -0.8895), (-1.373, 2.299, -0.4758), (-1.398, 2.334, -0.04489), (-1.106, 2.354, -0.7109), (-1.156, 2.379, -0.4828), (-1.179, 2.404, -0.04787), (-0.843, 0.3785, -1.953), (-0.8499, 0.821, -1.821), (-0.8569, 1.272, -1.677), (-0.8597, 1.594, -1.584), (-0.8624, 1.815, -1.5), (-0.8713, 2.107, -1.301), (-0.8754, 2.315, -1.002), (-0.8811, 2.394, -0.7869), (-0.8882, 2.429, -0.4902), (-0.895, 2.442, -0.0519), (-0.3985, 0.3736, -1.952), (-0.4051, 0.8155, -1.843), (-0.4103, 1.261, -1.709), (-0.4156, 1.633, -1.606), (-0.4196, 1.846, -1.525), (-0.4252, 2.126, -1.339), (-0.4321, 2.323, -1.055), (-0.4359, 2.401, -0.8459), (-0.4409, 2.454, -0.4968), (-0.4445, 2.464, -0.05962), (-2.39, 0.4389, 0.1706), (-2.385, 0.7431, 0.1675), (-2.299, 0.442, 0.3917), (-2.078, 0.443, 0.6953), (-2.315, 0.892, 0.3424), (-2.077, 0.8888, 0.6889), (-2.213, 1.333, 0.3878), (-2.034, 1.33, 0.6384), (-2.049, 1.742, 0.3502), (-1.983, 1.568, 0.5866), (-1.965, 1.953, 0.1754), (-1.834, 0.4406, 0.9173), (-1.614, 0.4371, 1.014), (-1.819, 0.8899, 0.9154), (-1.593, 0.8849, 0.9988), (-1.753, 1.306, 0.884), (-1.561, 1.125, 0.9755), (-1.899, 1.867, 0.4641), (-1.761, 1.736, 0.6696), (-1.779, 2.074, 0.3589), (-1.6, 1.991, 0.602), (-1.334, 0.4323, 1.077), (-1.344, 0.8843, 1.043), (-1.432, 1.413, 0.9507), (-1.31, 1.293, 0.9935), (-1.31, 1.727, 0.8774), (-1.138, 1.557, 0.9736), (-1.322, 2.292, 0.3625), (-1.335, 2.046, 0.6564), (-1.137, 2.368, 0.1822), (-0.8878, 0.424, 1.104), (-0.894, 0.8792, 1.065), (-0.894, 1.328, 1.039), (-0.8792, 1.864, 0.935), (-0.8861, 1.664, 0.9946), (-0.8889, 2.323, 0.4587), (-0.8895, 2.126, 0.7552), (-0.8931, 2.394, 0.2523), (-0.4328, 0.4141, 1.09), (-0.4383, 0.8741, 1.059), (-0.4394, 1.325, 1.097), (-0.6485, 1.944, 0.9697), (-0.4815, 1.802, 1.053), (-0.5674, 2.342, 0.5257), (-0.4742, 2.22, 0.8315), (-0.3588, 2.004, 1.02), (-0.4329, 2.412, 0.3913), (-0.2694, 2.347, 0.5818), (0.07992, -1.657, -0.8639), (0.08552, -1.78, -0.5624), (0.08712, -1.786, -0.1425), (0.07335, -1.264, -1.242), (0.07301, -1.484, -1.055), (0.06751, -0.7531, -1.606), (0.07337, -0.9729, -1.459), (0.05986, -0.5016, -1.739), (0.05518, -0.07169, -1.887), (0.4445, -1.618, -0.8031), (0.5718, -1.673, -0.5991), (0.5451, -1.753, -0.1418), (0.5381, -1.258, -1.266), (0.5722, -1.498, -0.9631), (0.7328, -1.578, -0.7465), (0.3595, -0.7439, -1.602), (0.5233, -0.9308, -1.497), (0.5031, -0.5134, -1.656), (0.6476, -0.655, -1.58), (0.4918, -0.07722, -1.726), (0.8679, -1.654, -0.4916), (0.8989, -1.699, -0.1462), (0.8699, -1.234, -1.246), (0.9972, -1.344, -1.018), (0.9924, -1.559, -0.604), (1.127, -1.623, -0.1484), (1.002, -1.013, -1.353), (1.132, -1.145, -1.16), (0.7339, -0.3723, -1.603), (0.9246, -0.536, -1.508), (0.7269, -0.08354, -1.593), (0.9502, -0.09399, -1.45), (1.25, -1.259, -0.8943), (1.345, -1.364, -0.5818), (1.393, -1.423, -0.1468), (1.247, -0.8875, -1.266), (1.403, -0.977, -0.9889), (1.531, -1.035, -0.5762), (1.578, -0.9989, -0.1242), (1.264, -0.5559, -1.282), (1.485, -0.5583, -1.019), (1.565, -0.7176, 0.0136), (1.214, -0.1019, -1.236), (1.451, -0.1069, -1.022), (1.571, -0.7578, -0.7633), (1.619, -0.8218, -0.5764), (1.634, -0.8447, -0.2465), (1.615, -0.5557, -0.8011), (1.685, -0.5578, -0.5774), (1.675, -0.5755, -0.1183), (1.624, -0.1072, -0.8176), (1.732, -0.1053, -0.5673), (1.742, -0.09864, -0.1365), (0.08311, -1.654, 0.1837), (0.07653, -1.513, 0.392), (0.06622, -1.296, 0.6219), (0.05434, -0.9983, 0.848), (0.04619, -0.7771, 0.9551), (0.04163, -0.4943, 1.055), (0.03183, -0.04639, 1.114), (0.5316, -1.63, 0.127), (0.5275, -1.495, 0.3476), (0.5128, -1.267, 0.5654), (0.4838, -0.92, 0.8092), (0.3131, -0.7393, 0.9304), (0.5998, -0.614, 0.8849), (0.4697, -0.4814, 0.9759), (0.4832, -0.05349, 1.05), (0.8085, -1.619, 0.07905), (0.9666, -1.415, 0.2663), (0.8136, -1.227, 0.5156), (1.096, -1.081, 0.4271), (0.9463, -0.9437, 0.5783), (0.893, -0.4871, 0.7707), (0.7213, -0.3187, 0.9272), (1.007, -0.04958, 0.842), (0.7983, -0.05324, 0.9601), (1.278, -1.31, 0.1559), (1.307, -0.9574, 0.2792), (1.154, -0.7869, 0.4763), (1.439, -0.5475, 0.2316), (1.18, -0.51, 0.5175), (1.486, -0.06391, 0.3741), (1.269, -0.05473, 0.6214), (1.571, -0.4196, 0.07578), (1.603, -0.07632, 0.1683), (0.04905, 0.3703, -1.909), (0.04282, 0.8144, -1.843), (0.03895, 1.259, -1.737), (0.0309, 1.59, -1.618), (0.0233, 1.805, -1.508), (0.01878, 2.066, -1.303), (0.01187, 2.282, -1.006), (0.011, 2.374, -0.7929), (0.01009, 2.415, -0.5046), (0.008108, 2.443, -0.06665), (0.4954, 0.3661, -1.786), (0.4935, 0.8118, -1.779), (0.4946, 1.264, -1.677), (0.6258, 1.398, -1.555), (0.3422, 1.516, -1.601), (0.4766, 1.668, -1.447), (0.459, 1.949, -1.206), (0.432, 2.199, -0.9117), (0.5426, 2.275, -0.5799), (0.2411, 2.314, -0.7206), (0.4241, 2.349, -0.4689), (0.4645, 2.37, -0.07604), (0.7532, 0.3666, -1.623), (0.9622, 0.3634, -1.453), (0.7848, 0.8088, -1.657), (1.011, 0.8062, -1.501), (0.7618, 1.123, -1.648), (0.9085, 1.256, -1.461), (0.8623, 1.629, -1.228), (0.9738, 1.739, -1.029), (0.6731, 1.874, -1.136), (0.8599, 1.95, -0.9074), (0.8839, 2.213, -0.4845), (0.9214, 2.249, -0.08706), (0.6851, 2.303, -0.302), (0.694, 2.318, -0.08116), (1.181, 0.358, -1.221), (1.41, 0.3506, -0.9844), (1.215, 0.8021, -1.265), (1.434, 0.7986, -0.9961), (1.174, 1.239, -1.217), (1.424, 1.246, -0.9266), (1.539, 1.384, -0.696), (1.114, 1.445, -1.147), (1.218, 1.622, -0.9102), (1.493, 1.692, -0.5593), (1.538, 1.821, -0.1048), (1.148, 1.891, -0.7443), (1.261, 1.989, -0.5312), (1.339, 2.053, -0.09991), (1.596, 0.3467, -0.7914), (1.74, 0.3477, -0.554), (1.812, 0.3523, -0.1276), (1.592, 0.7957, -0.7814), (1.728, 0.7961, -0.5442), (1.837, 0.7985, -0.12), (1.58, 1.106, -0.7615), (1.654, 1.245, -0.5594), (1.782, 1.24, -0.114), (1.628, 1.549, -0.435), (1.649, 1.604, -0.1087), (0.02465, 0.4053, 1.087), (0.01942, 0.8649, 1.074), (0.01608, 1.316, 1.132), (0.0146, 1.757, 1.131), (0.0129, 2.269, 0.8366), (0.01413, 2.029, 1.045), (0.008684, 2.408, 0.3734), (0.01092, 2.363, 0.5945), (0.4799, 0.3971, 1.084), (0.4759, 0.8515, 1.086), (0.4719, 1.301, 1.11), (0.467, 1.739, 1.068), (0.5447, 2.293, 0.4255), (0.4322, 2.22, 0.7549), (0.4628, 1.982, 1.013), (0.4251, 2.349, 0.3203), (0.2517, 2.326, 0.5702), (1.087, 0.2496, 0.9025), (0.9451, 0.3914, 0.9889), (0.931, 0.8366, 1.031), (0.9253, 1.281, 1.015), (1.002, 1.775, 0.8729), (0.8766, 1.668, 0.9759), (0.8687, 2.22, 0.307), (0.8781, 2.006, 0.7537), (0.702, 1.924, 0.9648), (0.6812, 2.302, 0.1434), (1.543, 0.2099, 0.4557), (1.38, 0.3648, 0.7481), (1.16, 0.54, 0.9344), (1.43, 0.8192, 0.8215), (1.191, 0.8287, 0.9655), (1.408, 1.26, 0.7957), (1.166, 1.266, 0.9566), (1.492, 1.765, 0.3248), (1.31, 1.625, 0.7062), (1.12, 1.481, 0.9287), (1.265, 1.996, 0.3319), (1.153, 1.91, 0.5719), (1.689, 0.3476, 0.3283), (1.6, 0.4969, 0.5459), (1.781, 0.8043, 0.3161), (1.636, 0.8116, 0.5904), (1.723, 1.246, 0.3203), (1.594, 1.246, 0.5555), (1.612, 1.538, 0.3177), (1.546, 1.45, 0.5085)], [], [(4, 3, 0, 1), (5, 4, 1, 2), (7, 6, 3, 4), (8, 7, 4, 5), (14, 13, 9, 10), (14, 1, 0, 13), (15, 14, 10, 11), (15, 2, 1, 14), (17, 16, 12, 13), (3, 17, 13, 0), (18, 5, 2, 15), (21, 20, 16, 17), (6, 21, 17, 3), (22, 8, 5, 18), (28, 27, 23, 24), (28, 10, 9, 27), (29, 28, 24, 25), (29, 11, 10, 28), (32, 31, 26, 27), (32, 13, 12, 31), (13, 32, 27, 9), (34, 33, 30, 31), (16, 34, 31, 12), (36, 35, 33, 34), (36, 20, 19, 35), (20, 36, 34, 16), (39, 24, 23, 38), (40, 25, 24, 39), (42, 41, 37, 38), (42, 27, 26, 41), (27, 42, 38, 23), (43, 29, 25, 40), (45, 31, 30, 44), (31, 45, 41, 26), (33, 46, 44, 30), (35, 47, 46, 33), (49, 38, 37, 48), (50, 39, 38, 49), (51, 40, 39, 50), (41, 52, 48, 37), (54, 45, 44, 53), (45, 54, 52, 41), (46, 55, 53, 44), (47, 56, 55, 46), (58, 49, 48, 57), (59, 50, 49, 58), (60, 51, 50, 59), (52, 61, 57, 48), (61, 62, 58, 57), (64, 54, 53, 63), (54, 64, 61, 52), (55, 65, 63, 53), (56, 66, 65, 55), (69, 15, 11, 68), (70, 18, 15, 69), (72, 22, 18, 70), (72, 67, 8, 22), (73, 72, 70, 71), (74, 68, 11, 29), (76, 69, 68, 74), (77, 76, 74, 75), (78, 70, 69, 76), (79, 78, 76, 77), (79, 71, 70, 78), (81, 73, 71, 79), (82, 81, 79, 80), (84, 43, 40, 83), (84, 74, 29, 43), (85, 75, 74, 84), (86, 77, 75, 85), (88, 79, 77, 86), (89, 88, 86, 87), (89, 80, 79, 88), (90, 82, 80, 89), (91, 83, 40, 51), (92, 84, 83, 91), (93, 85, 84, 92), (94, 86, 85, 93), (95, 87, 86, 94), (96, 89, 87, 95), (97, 90, 89, 96), (98, 91, 51, 60), (99, 92, 91, 98), (100, 93, 92, 99), (101, 94, 93, 100), (102, 95, 94, 101), (103, 96, 95, 102), (104, 97, 96, 103), (106, 105, 6, 7), (107, 106, 7, 8), (109, 108, 105, 106), (110, 109, 106, 107), (112, 111, 109, 110), (114, 113, 19, 20), (115, 114, 20, 21), (105, 115, 21, 6), (117, 116, 114, 115), (108, 117, 115, 105), (109, 118, 117, 108), (121, 120, 116, 117), (122, 121, 117, 118), (111, 122, 118, 109), (112, 123, 122, 111), (123, 112, 110, 119), (125, 124, 121, 122), (126, 125, 122, 123), (128, 127, 125, 126), (113, 129, 35, 19), (114, 130, 129, 113), (132, 131, 129, 130), (116, 132, 130, 114), (134, 133, 131, 132), (120, 134, 132, 116), (121, 135, 134, 120), (137, 136, 134, 135), (124, 137, 135, 121), (125, 138, 137, 124), (140, 139, 136, 137), (141, 140, 137, 138), (127, 141, 138, 125), (128, 142, 141, 127), (129, 143, 47, 35), (131, 144, 143, 129), (133, 145, 144, 131), (134, 146, 145, 133), (148, 147, 145, 146), (136, 148, 146, 134), (139, 149, 148, 136), (140, 150, 149, 139), (141, 151, 150, 140), (142, 152, 151, 141), (154, 153, 150, 151), (155, 154, 151, 152), (143, 156, 56, 47), (144, 157, 156, 143), (145, 158, 157, 144), (147, 159, 158, 145), (148, 160, 159, 147), (149, 161, 160, 148), (150, 162, 161, 149), (153, 163, 162, 150), (154, 164, 163, 153), (155, 165, 164, 154), (156, 166, 66, 56), (157, 167, 166, 156), (158, 168, 167, 157), (159, 169, 168, 158), (160, 170, 169, 159), (161, 171, 170, 160), (162, 172, 171, 161), (163, 173, 172, 162), (164, 174, 173, 163), (165, 175, 174, 164), (176, 107, 8, 67), (177, 110, 107, 176), (178, 176, 67, 72), (179, 178, 72, 73), (177, 180, 119, 110), (180, 177, 176, 178), (181, 180, 178, 179), (182, 123, 119, 180), (183, 182, 180, 181), (184, 126, 123, 182), (185, 184, 182, 183), (186, 128, 126, 184), (187, 179, 73, 81), (188, 187, 81, 82), (189, 181, 179, 187), (190, 189, 187, 188), (191, 183, 181, 189), (192, 191, 189, 190), (185, 194, 193, 184), (194, 185, 183, 191), (186, 195, 142, 128), (195, 186, 184, 193), (196, 195, 193, 194), (197, 188, 82, 90), (198, 190, 188, 197), (192, 200, 199, 191), (200, 192, 190, 198), (201, 194, 191, 199), (202, 201, 199, 200), (195, 203, 152, 142), (196, 204, 203, 195), (204, 196, 194, 201), (205, 155, 152, 203), (206, 197, 90, 97), (207, 198, 197, 206), (208, 200, 198, 207), (202, 210, 209, 201), (210, 202, 200, 208), (204, 212, 211, 203), (212, 204, 201, 209), (205, 213, 165, 155), (213, 205, 203, 211), (214, 206, 97, 104), (215, 207, 206, 214), (216, 208, 207, 215), (210, 218, 217, 209), (218, 210, 208, 216), (212, 220, 219, 211), (220, 212, 209, 217), (221, 220, 217, 218), (213, 222, 175, 165), (222, 213, 211, 219), (223, 222, 219, 220), (225, 59, 58, 224), (226, 60, 59, 225), (228, 62, 61, 227), (62, 228, 224, 58), (230, 64, 63, 229), (64, 230, 227, 61), (65, 231, 229, 63), (66, 232, 231, 65), (234, 225, 224, 233), (235, 226, 225, 234), (237, 228, 227, 236), (228, 237, 233, 224), (237, 238, 234, 233), (240, 230, 229, 239), (230, 240, 236, 227), (231, 241, 239, 229), (241, 242, 240, 239), (232, 243, 241, 231), (245, 235, 234, 244), (247, 237, 236, 246), (248, 238, 237, 247), (238, 248, 244, 234), (248, 249, 245, 244), (240, 250, 246, 236), (250, 251, 247, 246), (253, 242, 241, 252), (242, 253, 250, 240), (243, 254, 252, 241), (254, 255, 253, 252), (257, 248, 247, 256), (258, 249, 248, 257), (260, 251, 250, 259), (251, 260, 256, 247), (260, 261, 257, 256), (261, 262, 258, 257), (253, 263, 259, 250), (263, 264, 260, 259), (255, 266, 263, 253), (266, 267, 264, 263), (269, 261, 260, 268), (270, 262, 261, 269), (264, 271, 268, 260), (271, 272, 269, 268), (272, 273, 270, 269), (273, 265, 262, 270), (267, 274, 271, 264), (274, 275, 272, 271), (275, 276, 273, 272), (277, 98, 60, 226), (278, 99, 98, 277), (279, 100, 99, 278), (280, 101, 100, 279), (281, 102, 101, 280), (282, 103, 102, 281), (283, 104, 103, 282), (284, 277, 226, 235), (285, 278, 277, 284), (286, 279, 278, 285), (287, 280, 279, 286), (288, 281, 280, 287), (289, 290, 288, 287), (290, 282, 281, 288), (291, 283, 282, 290), (292, 284, 235, 245), (249, 293, 292, 245), (293, 285, 284, 292), (294, 286, 285, 293), (295, 296, 294, 293), (296, 287, 286, 294), (297, 289, 287, 296), (298, 290, 289, 297), (299, 300, 298, 297), (300, 291, 290, 298), (301, 293, 249, 258), (262, 302, 301, 258), (302, 295, 293, 301), (303, 296, 295, 302), (265, 304, 302, 262), (304, 305, 303, 302), (305, 297, 296, 303), (306, 307, 305, 304), (307, 299, 297, 305), (308, 304, 265, 273), (276, 309, 308, 273), (309, 306, 304, 308), (166, 310, 232, 66), (167, 311, 310, 166), (168, 312, 311, 167), (169, 313, 312, 168), (170, 314, 313, 169), (171, 315, 314, 170), (172, 316, 315, 171), (173, 317, 316, 172), (174, 318, 317, 173), (175, 319, 318, 174), (310, 320, 243, 232), (311, 321, 320, 310), (312, 322, 321, 311), (313, 324, 322, 312), (324, 325, 323, 322), (314, 325, 324, 313), (315, 326, 325, 314), (316, 327, 326, 315), (317, 329, 327, 316), (329, 330, 328, 327), (318, 330, 329, 317), (319, 331, 330, 318), (320, 332, 254, 243), (332, 333, 255, 254), (321, 334, 332, 320), (334, 335, 333, 332), (322, 336, 334, 321), (336, 337, 335, 334), (323, 337, 336, 322), (325, 338, 337, 323), (326, 340, 338, 325), (340, 341, 339, 338), (327, 341, 340, 326), (328, 342, 341, 327), (330, 344, 342, 328), (344, 345, 343, 342), (331, 345, 344, 330), (333, 346, 266, 255), (346, 347, 267, 266), (335, 348, 346, 333), (348, 349, 347, 346), (337, 350, 348, 335), (350, 351, 349, 348), (338, 353, 350, 337), (353, 354, 351, 350), (339, 354, 353, 338), (354, 355, 352, 351), (341, 357, 354, 339), (357, 358, 355, 354), (342, 358, 357, 341), (358, 359, 356, 355), (343, 359, 358, 342), (347, 360, 274, 267), (360, 361, 275, 274), (361, 362, 276, 275), (349, 363, 360, 347), (363, 364, 361, 360), (364, 365, 362, 361), (351, 366, 363, 349), (366, 367, 364, 363), (352, 367, 366, 351), (367, 368, 365, 364), (355, 369, 367, 352), (369, 370, 368, 367), (356, 370, 369, 355), (371, 214, 104, 283), (372, 215, 214, 371), (373, 216, 215, 372), (374, 218, 216, 373), (221, 376, 375, 220), (376, 221, 218, 374), (222, 377, 319, 175), (223, 378, 377, 222), (378, 223, 220, 375), (379, 371, 283, 291), (380, 372, 371, 379), (381, 373, 372, 380), (382, 374, 373, 381), (376, 385, 384, 375), (385, 376, 374, 382), (377, 386, 331, 319), (386, 387, 384, 383), (378, 387, 386, 377), (387, 378, 375, 384), (388, 389, 300, 299), (389, 379, 291, 300), (390, 380, 379, 389), (391, 381, 380, 390), (393, 382, 381, 391), (384, 395, 394, 383), (395, 396, 393, 392), (385, 396, 395, 384), (396, 385, 382, 393), (345, 397, 394, 343), (386, 397, 345, 331), (397, 386, 383, 394), (398, 399, 307, 306), (399, 388, 299, 307), (400, 389, 388, 399), (401, 402, 400, 399), (402, 390, 389, 400), (403, 404, 402, 401), (404, 391, 390, 402), (406, 407, 404, 403), (393, 407, 406, 392), (407, 393, 391, 404), (359, 408, 405, 356), (394, 408, 359, 343), (408, 409, 406, 405), (395, 409, 408, 394), (409, 395, 392, 406), (362, 410, 309, 276), (410, 398, 306, 309), (411, 399, 398, 410), (365, 412, 410, 362), (412, 413, 411, 410), (413, 401, 399, 411), (368, 414, 412, 365), (414, 415, 413, 412), (415, 403, 401, 413), (370, 416, 414, 368), (405, 416, 370, 356), (416, 417, 415, 414), (406, 417, 416, 405), (417, 406, 403, 415)])
me_cube_003.polygons.foreach_set('use_smooth', [True] * 416)
me_cube_003.materials.append(mat_material_001)
me_cube_003.remesh_voxel_size = 0.45
me_cube_003.update()

# ---- objects
ob_light = bpy.data.objects.new('Light', light_light)
ob_camera = bpy.data.objects.new('Camera', cam_camera)
ob_light_001 = bpy.data.objects.new('Light.001', light_light_001)
ob_light_002 = bpy.data.objects.new('Light.002', light_light_002)
ob_rock_01 = bpy.data.objects.new('Rock 01', me_cube)
ob_rock_02 = bpy.data.objects.new('Rock 02', me_cube_001)
ob_rock_03 = bpy.data.objects.new('Rock 03', me_cube_002)
ob_rock_04 = bpy.data.objects.new('Rock 04', me_cube_003)

# ---- transforms, parenting, visibility, modifiers, constraints
ob_light.location = (5.364, -8.591, 5.904)
ob_light.rotation_euler = (0.6503, 0.05522, 1.866)
ob_light.lock_rotations_4d = False
ob_light.empty_display_type = 'ARROWS'
ob_light.color = (0.0, 0.0, 0.0, 0.0)
ob_light.lineart.crease_threshold = 0.0
ob_camera.location = (-5.444, -23.06, 2.367)
ob_camera.rotation_euler = (1.541, -8.341e-07, -0.04115)
ob_camera.lock_rotations_4d = False
ob_camera.empty_display_type = 'ARROWS'
ob_camera.color = (0.0, 0.0, 0.0, 0.0)
ob_camera.display_type = 'WIRE'
ob_camera.lineart.crease_threshold = 0.0
ob_light_001.location = (-9.265, -12.63, 5.904)
ob_light_001.rotation_euler = (0.6503, 0.05522, 1.866)
ob_light_001.lock_rotations_4d = False
ob_light_001.empty_display_type = 'ARROWS'
ob_light_001.color = (0.0, 0.0, 0.0, 0.0)
ob_light_001.lineart.crease_threshold = 0.0
ob_light_002.location = (-6.281, 10.02, 5.904)
ob_light_002.rotation_euler = (0.6503, 0.05522, 1.866)
ob_light_002.lock_rotations_4d = False
ob_light_002.empty_display_type = 'ARROWS'
ob_light_002.color = (0.0, 0.0, 0.0, 0.0)
ob_light_002.lineart.crease_threshold = 0.0
ob_rock_01.location = (-4.0, 0.0, 0.0)
ob_rock_01.rotation_euler = (1.571, -0.0, 0.0)
ob_rock_01.lock_rotations_4d = False
ob_rock_01.empty_display_type = 'ARROWS'
ob_rock_01.lineart.crease_threshold = 0.0
ob_rock_02.location = (-8.0, 0.0, 0.0)
ob_rock_03.location = (0.0, 0.0, 0.0)
ob_rock_04.location = (-3.57, 3.55, 4.414)

# ---- collection membership
col_lighting_rig.objects.link(ob_light)
col_lighting_rig.objects.link(ob_camera)
col_lighting_rig.objects.link(ob_light_001)
col_lighting_rig.objects.link(ob_light_002)
col_rocks.objects.link(ob_rock_01)
col_rocks.objects.link(ob_rock_02)
col_rocks.objects.link(ob_rock_03)
col_rocks.objects.link(ob_rock_04)

# ---- scene / render settings (as saved in the file)
scene.camera = ob_camera
scene.frame_start = 1; scene.frame_end = 250; scene.frame_set(1)
scene.render.engine = 'CYCLES'
scene.cycles.time_limit = 10.0
scene.cycles.sampling_pattern = 'TABULATED_SOBOL'
scene.view_settings.view_transform = 'Filmic'
bpy.context.view_layer.update()
